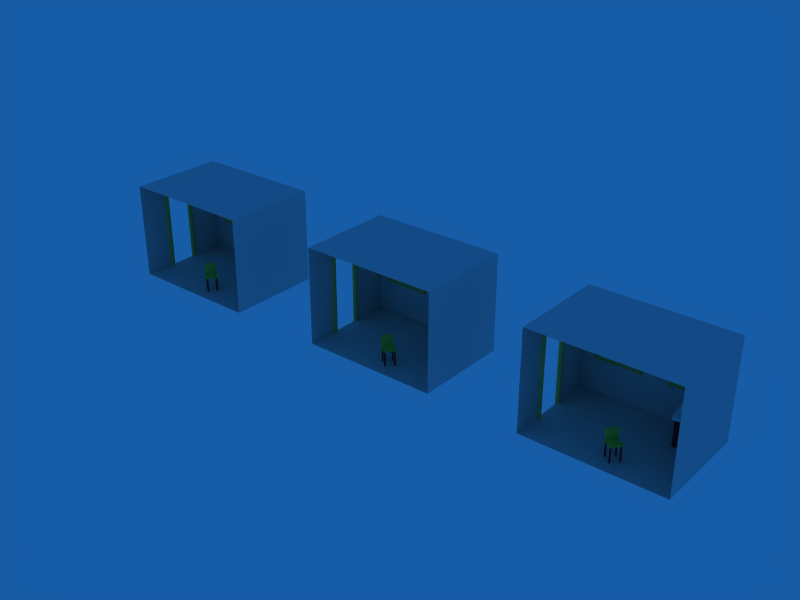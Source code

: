 # Source: room_for_parallax.blend  (saved by Blender 2.45.0; exported with 4.5.12 LTS)
import bpy
from mathutils import Matrix  # noqa: F401  (used for matrix-valued properties, if any)

bpy.ops.wm.read_factory_settings(use_empty=True)
scene = bpy.context.scene
scene.name = 'Scene'

# ---- collections
col_collection_1 = bpy.data.collections.new('Collection 1'); scene.collection.children.link(col_collection_1)

# ---- materials (node trees are filled in below, after node groups)
mat_matwoodedges = bpy.data.materials.new('MatWoodEdges')
mat_matwoodedges.alpha_threshold = 0.0
mat_matwoodedges.preview_render_type = 'CUBE'
mat_matwoodedges.diffuse_color = (0.7376, 0.7617, 0.3756, 1.0)
mat_matwoodedges.specular_color = (0.0, 0.0, 0.0)
mat_matwoodedges.roughness = 0.5
mat_matwoodedges.line_color = (0.0, 0.0, 0.0, 1.0)
mat_matwoodlegs = bpy.data.materials.new('MatWoodLegs')
mat_matwoodlegs.alpha_threshold = 0.0
mat_matwoodlegs.preview_render_type = 'CUBE'
mat_matwoodlegs.diffuse_color = (0.4, 0.12, 0.18, 1.0)
mat_matwoodlegs.specular_color = (0.14, 0.14, 0.14)
mat_matwoodlegs.roughness = 0.5
mat_matwoodlegs.line_color = (0.0, 0.0, 0.0, 1.0)
mat_matwood = bpy.data.materials.new('MatWood')
mat_matwood.alpha_threshold = 0.0
mat_matwood.preview_render_type = 'CUBE'
mat_matwood.diffuse_color = (0.5416, 0.7858, 0.2975, 1.0)
mat_matwood.specular_color = (0.14, 0.14, 0.14)
mat_matwood.roughness = 0.5
mat_matwood.line_color = (0.0, 0.0, 0.0, 1.0)
mat_matwhiteundertexture = bpy.data.materials.new('MatWhiteUnderTexture')
mat_matwhiteundertexture.alpha_threshold = 0.0
mat_matwhiteundertexture.preview_render_type = 'CUBE'
mat_matwhiteundertexture.diffuse_color = (1.0, 1.0, 1.0, 1.0)
mat_matwhiteundertexture.specular_color = (0.14, 0.14, 0.14)
mat_matwhiteundertexture.roughness = 0.5
mat_matwhiteundertexture.line_color = (0.0, 0.0, 0.0, 1.0)
mat_material = bpy.data.materials.new('Material')
mat_material.alpha_threshold = 0.0
mat_material.preview_render_type = 'CUBE'
mat_material.roughness = 0.5
mat_material.line_color = (0.0, 0.0, 0.0, 1.0)

# ---- node groups
ng_auto_smooth = bpy.data.node_groups.new('Auto Smooth', 'GeometryNodeTree')
_s = ng_auto_smooth.interface.new_socket(name='Geometry', in_out='OUTPUT', socket_type='NodeSocketGeometry')
_s = ng_auto_smooth.interface.new_socket(name='Geometry', in_out='INPUT', socket_type='NodeSocketGeometry')
_s = ng_auto_smooth.interface.new_socket(name='Angle', in_out='INPUT', socket_type='NodeSocketFloat')
_s.subtype = 'ANGLE'
_s.min_value = 0.0
_s.max_value = 3.142
ng_auto_smooth.is_modifier = True
_N = ng_auto_smooth.nodes; _L = ng_auto_smooth.links
n0 = _N.new('NodeGroupOutput'); n0.name = 'Group Output'; n0.location = (480, -100)
n1 = _N.new('NodeGroupInput'); n1.name = 'Group Input'; n1.location = (-420, -300)
n2 = _N.new('NodeGroupInput'); n2.name = 'Group Input.001'; n2.location = (-60, -100)
n3 = _N.new('GeometryNodeSetShadeSmooth'); n3.name = 'Set Shade Smooth'; n3.location = (120, -100)
n3.domain = 'EDGE'
n4 = _N.new('GeometryNodeSetShadeSmooth'); n4.name = 'Set Shade Smooth.001'; n4.location = (300, -100)
n5 = _N.new('GeometryNodeInputMeshEdgeAngle'); n5.name = 'Edge Angle'; n5.location = (-420, -220)
n6 = _N.new('GeometryNodeInputEdgeSmooth'); n6.name = 'Is Edge Smooth'; n6.location = (-60, -160)
n7 = _N.new('GeometryNodeInputShadeSmooth'); n7.name = 'Is Face Smooth'; n7.location = (-240, -340)
n8 = _N.new('FunctionNodeBooleanMath'); n8.name = 'Boolean Math'; n8.location = (-60, -220)
n9 = _N.new('FunctionNodeCompare'); n9.name = 'Compare'; n9.location = (-240, -180)
n9.operation = 'LESS_EQUAL'
_L.new(n5.outputs[0], n9.inputs[0])
_L.new(n4.outputs[0], n0.inputs[0])
_L.new(n1.outputs[1], n9.inputs[1])
_L.new(n9.outputs[0], n8.inputs[0])
_L.new(n7.outputs[0], n8.inputs[1])
_L.new(n2.outputs[0], n3.inputs[0])
_L.new(n6.outputs[0], n3.inputs[1])
_L.new(n3.outputs[0], n4.inputs[0])
_L.new(n8.outputs[0], n3.inputs[2])
n0.is_active_output = True

# ---- material node trees

# ---- world
world_world = bpy.data.worlds.new('World'); scene.world = world_world
world_world.color = (0.09224, 0.3601, 0.6523)
world_world.use_sun_shadow = False
world_world.sun_shadow_jitter_overblur = 0.0
world_world.cycles.sampling_method = 'MANUAL'
world_world.cycles.sample_map_resolution = 256

# ---- meshes
me_tube_011 = bpy.data.meshes.new('Tube.011')
me_tube_011.from_pydata([(1.438e-07, 0.04677, 1.644), (-0.03307, 0.03307, 1.644), (-0.04677, 1.855e-07, 1.644), (-0.03307, -0.03307, 1.644), (8.173e-08, -0.04677, 1.644), (0.03307, -0.03307, 1.644), (0.04677, 1.833e-07, 1.644), (0.03307, 0.03307, 1.644), (-1.193e-08, 0.04677, -0.05018), (-0.03307, 0.03307, -0.05018), (-0.04677, -1.636e-09, -0.05018), (-0.03307, -0.03307, -0.05018), (-1.895e-09, -0.04677, -0.05018), (0.03307, -0.03307, -0.05018), (0.04677, -4.237e-09, -0.05018), (0.03307, 0.03307, -0.05018)], [], [(8, 0, 7, 15), (0, 8, 9, 1), (10, 2, 1, 9), (11, 3, 2, 10), (12, 4, 3, 11), (13, 5, 4, 12), (14, 6, 5, 13), (15, 7, 6, 14), (15, 8, 9), (14, 15, 9), (14, 9, 10), (14, 10, 11), (13, 14, 11), (13, 11, 12), (7, 0, 1), (7, 1, 2), (6, 7, 2), (6, 2, 3), (5, 6, 3), (5, 3, 4)])
me_tube_011.materials.append(mat_matwoodedges)
me_tube_011.use_remesh_preserve_volume = False
me_tube_011.use_remesh_preserve_attributes = False
me_tube_011.use_mirror_vertex_groups = False
me_tube_011.update()
me_tube_010 = bpy.data.meshes.new('Tube.010')
me_tube_010.from_pydata([(-1.324e-08, 0.04677, 0.6038), (-0.03307, 0.03307, 0.6038), (-0.04677, 5.743e-08, 0.6038), (-0.03307, -0.03307, 0.6038), (-7.531e-08, -0.04677, 0.6038), (0.03307, -0.03307, 0.6038), (0.04677, 5.52e-08, 0.6038), (0.03307, 0.03307, 0.6038), (-1.769e-08, 0.04677, -0.08833), (-0.03307, 0.03307, -0.08833), (-0.04677, -3.304e-09, -0.08833), (-0.03307, -0.03307, -0.08833), (-7.657e-09, -0.04677, -0.08833), (0.03307, -0.03307, -0.08833), (0.04677, -5.905e-09, -0.08833), (0.03307, 0.03307, -0.08833)], [], [(8, 0, 7, 15), (0, 8, 9, 1), (10, 2, 1, 9), (11, 3, 2, 10), (12, 4, 3, 11), (13, 5, 4, 12), (14, 6, 5, 13), (15, 7, 6, 14), (15, 8, 9), (14, 15, 9), (14, 9, 10), (14, 10, 11), (13, 14, 11), (13, 11, 12), (7, 0, 1), (7, 1, 2), (6, 7, 2), (6, 2, 3), (5, 6, 3), (5, 3, 4)])
me_tube_010.materials.append(mat_matwoodedges)
me_tube_010.use_remesh_preserve_volume = False
me_tube_010.use_remesh_preserve_attributes = False
me_tube_010.use_mirror_vertex_groups = False
me_tube_010.update()
me_tube_008 = bpy.data.meshes.new('Tube.008')
me_tube_008.from_pydata([(2.383e-08, 0.04677, 0.8493), (-0.03307, 0.03307, 0.8493), (-0.04677, 6.816e-08, 0.8493), (-0.03307, -0.03307, 0.8493), (-3.824e-08, -0.04677, 0.8493), (0.03307, -0.03307, 0.8493), (0.04677, 6.593e-08, 0.8493), (0.03307, 0.03307, 0.8493), (-1.193e-08, 0.04677, -0.05018), (-0.03307, 0.03307, -0.05018), (-0.04677, -1.636e-09, -0.05018), (-0.03307, -0.03307, -0.05018), (-1.895e-09, -0.04677, -0.05018), (0.03307, -0.03307, -0.05018), (0.04677, -4.237e-09, -0.05018), (0.03307, 0.03307, -0.05018)], [], [(8, 0, 7, 15), (0, 8, 9, 1), (10, 2, 1, 9), (11, 3, 2, 10), (12, 4, 3, 11), (13, 5, 4, 12), (14, 6, 5, 13), (15, 7, 6, 14), (15, 8, 9), (14, 15, 9), (14, 9, 10), (14, 10, 11), (13, 14, 11), (13, 11, 12), (7, 0, 1), (7, 1, 2), (6, 7, 2), (6, 2, 3), (5, 6, 3), (5, 3, 4)])
me_tube_008.materials.append(mat_matwoodedges)
me_tube_008.use_remesh_preserve_volume = False
me_tube_008.use_remesh_preserve_attributes = False
me_tube_008.use_mirror_vertex_groups = False
me_tube_008.update()
me_tube_009 = bpy.data.meshes.new('Tube.009')
me_tube_009.from_pydata([(1.545e-07, 1.147, -0.04677), (-0.03307, 1.147, -0.03307), (-0.04677, 1.147, -8.056e-09), (-0.03307, 1.147, 0.03307), (9.091e-08, 1.147, 0.04677), (0.03307, 1.147, 0.03307), (0.04677, 1.147, -5.825e-09), (0.03307, 1.147, -0.03307), (5.199e-08, -0.04755, -0.04677), (-0.03307, -0.04755, -0.03307), (-0.04677, -0.04755, 1.421e-08), (-0.03307, -0.04755, 0.03307), (6.054e-08, -0.04755, 0.04677), (0.03307, -0.04755, 0.03307), (0.04677, -0.04755, 1.681e-08), (0.03307, -0.04755, -0.03307)], [], [(8, 0, 7, 15), (0, 8, 9, 1), (10, 2, 1, 9), (11, 3, 2, 10), (12, 4, 3, 11), (13, 5, 4, 12), (14, 6, 5, 13), (15, 7, 6, 14), (5, 4, 3), (5, 3, 2), (6, 5, 2), (7, 6, 2), (7, 2, 1), (1, 0, 7), (13, 12, 11), (13, 11, 10), (14, 13, 10), (15, 14, 10), (15, 10, 9), (15, 9, 8)])
me_tube_009.materials.append(mat_matwoodedges)
me_tube_009.use_remesh_preserve_volume = False
me_tube_009.use_remesh_preserve_attributes = False
me_tube_009.use_mirror_vertex_groups = False
me_tube_009.update()
me_woodleg_002 = bpy.data.meshes.new('WoodLeg.002')
me_woodleg_002.from_pydata([(0.01055, 0.01055, -0.239), (0.01379, 0.005712, -0.239), (0.01493, -6.524e-10, -0.239), (0.01379, -0.005712, -0.239), (0.01055, -0.01055, -0.239), (0.005712, -0.01379, -0.239), (2.254e-09, -0.01493, -0.239), (-0.005712, -0.01379, -0.239), (-0.01055, -0.01055, -0.239), (-0.01379, -0.005712, -0.239), (-0.01493, 1.78e-10, -0.239), (-0.01379, 0.005712, -0.239), (-0.01055, 0.01055, -0.239), (-0.005712, 0.01379, -0.239), (9.727e-09, 0.01493, -0.239), (0.005712, 0.01379, -0.239), (0.01055, 0.01055, -0.5996), (0.01379, 0.005712, -0.5996), (0.01493, -6.524e-10, -0.5996), (0.01379, -0.005712, -0.5996), (0.01055, -0.01055, -0.5996), (0.005712, -0.01379, -0.5996), (2.254e-09, -0.01493, -0.5996), (-0.005712, -0.01379, -0.5996), (-0.01055, -0.01055, -0.5996), (-0.01379, -0.005712, -0.5996), (-0.01493, 1.78e-10, -0.5996), (-0.01379, 0.005712, -0.5996), (-0.01055, 0.01055, -0.5996), (-0.005712, 0.01379, -0.5996), (9.727e-09, 0.01493, -0.5996), (0.005712, 0.01379, -0.5996)], [], [(1, 0, 16, 17), (2, 1, 17, 18), (3, 2, 18, 19), (4, 3, 19, 20), (5, 4, 20, 21), (6, 5, 21, 22), (7, 6, 22, 23), (8, 7, 23, 24), (9, 8, 24, 25), (10, 9, 25, 26), (11, 10, 26, 27), (12, 11, 27, 28), (13, 12, 28, 29), (14, 13, 29, 30), (15, 14, 30, 31), (0, 15, 31, 16), (31, 30, 29), (31, 29, 28), (16, 31, 28), (16, 28, 27), (17, 16, 27), (17, 27, 26), (18, 17, 26), (18, 26, 25), (19, 18, 25), (19, 25, 24), (20, 19, 24), (21, 20, 24), (21, 24, 23), (21, 23, 22), (15, 14, 13), (15, 13, 12), (0, 15, 12), (0, 12, 11), (1, 0, 11), (1, 11, 10), (2, 1, 10), (2, 10, 9), (3, 2, 9), (3, 9, 8), (4, 3, 8), (5, 4, 8), (5, 8, 7), (5, 7, 6)])
me_woodleg_002.polygons.foreach_set('use_smooth', [True] * 44)
me_woodleg_002.materials.append(mat_matwoodlegs)
me_woodleg_002.use_remesh_preserve_volume = False
me_woodleg_002.use_remesh_preserve_attributes = False
me_woodleg_002.use_mirror_vertex_groups = False
me_woodleg_002.update()
me_cube_011 = bpy.data.meshes.new('Cube.011')
me_cube_011.from_pydata([(0.3, 0.3, 0.03), (0.3, -0.3, 0.03), (-0.3, -0.3, 0.03), (-0.3, 0.3, 0.03), (0.3, 0.3, -0.03), (0.3, -0.3, -0.03), (-0.3, -0.3, -0.03), (-0.3, 0.3, -0.03)], [], [(0, 1, 2, 3), (4, 7, 6, 5), (0, 4, 5, 1), (1, 5, 6, 2), (2, 6, 7, 3), (4, 0, 3, 7)])
me_cube_011.materials.append(mat_matwood)
me_cube_011.use_remesh_preserve_volume = False
me_cube_011.use_remesh_preserve_attributes = False
me_cube_011.use_mirror_vertex_groups = False
me_cube_011.update()
me_cube_010 = bpy.data.meshes.new('Cube.010')
me_cube_010.from_pydata([(0.3, 0.3, 0.03), (0.3, -0.3, 0.03), (-0.3, -0.3, 0.03), (-0.3, 0.3, 0.03), (0.3, 0.3, -0.03), (0.3, -0.3, -0.03), (-0.3, -0.3, -0.03), (-0.3, 0.3, -0.03)], [], [(0, 1, 2, 3), (4, 7, 6, 5), (0, 4, 5, 1), (1, 5, 6, 2), (2, 6, 7, 3), (4, 0, 3, 7)])
me_cube_010.materials.append(mat_matwood)
me_cube_010.use_remesh_preserve_volume = False
me_cube_010.use_remesh_preserve_attributes = False
me_cube_010.use_mirror_vertex_groups = False
me_cube_010.update()
me_tableleg_002 = bpy.data.meshes.new('TableLeg.002')
me_tableleg_002.from_pydata([(0.02913, 0.02913, 0.0), (0.03806, 0.01576, 0.0), (0.04119, -1.801e-09, 0.0), (0.03806, -0.01576, 0.0), (0.02913, -0.02913, 0.0), (0.01576, -0.03806, 0.0), (6.22e-09, -0.04119, 0.0), (-0.01576, -0.03806, 0.0), (-0.02913, -0.02913, 0.0), (-0.03806, -0.01576, 0.0), (-0.04119, 4.912e-10, 0.0), (-0.03806, 0.01576, 0.0), (-0.02913, 0.02913, 0.0), (-0.01576, 0.03806, 0.0), (2.684e-08, 0.04119, 0.0), (0.01576, 0.03806, 0.0), (0.02913, 0.02913, -0.6), (0.03806, 0.01576, -0.6), (0.04119, -1.801e-09, -0.6), (0.03806, -0.01576, -0.6), (0.02913, -0.02913, -0.6), (0.01576, -0.03806, -0.6), (6.22e-09, -0.04119, -0.6), (-0.01576, -0.03806, -0.6), (-0.02913, -0.02913, -0.6), (-0.03806, -0.01576, -0.6), (-0.04119, 4.912e-10, -0.6), (-0.03806, 0.01576, -0.6), (-0.02913, 0.02913, -0.6), (-0.01576, 0.03806, -0.6), (2.684e-08, 0.04119, -0.6), (0.01576, 0.03806, -0.6)], [], [(1, 0, 16, 17), (2, 1, 17, 18), (3, 2, 18, 19), (4, 3, 19, 20), (5, 4, 20, 21), (6, 5, 21, 22), (7, 6, 22, 23), (8, 7, 23, 24), (9, 8, 24, 25), (10, 9, 25, 26), (11, 10, 26, 27), (12, 11, 27, 28), (13, 12, 28, 29), (14, 13, 29, 30), (15, 14, 30, 31), (0, 15, 31, 16), (31, 30, 29), (31, 29, 28), (16, 31, 28), (16, 28, 27), (17, 16, 27), (17, 27, 26), (18, 17, 26), (18, 26, 25), (19, 18, 25), (19, 25, 24), (20, 19, 24), (21, 20, 24), (21, 24, 23), (21, 23, 22), (15, 14, 13), (15, 13, 12), (0, 15, 12), (0, 12, 11), (1, 0, 11), (1, 11, 10), (2, 1, 10), (2, 10, 9), (3, 2, 9), (3, 9, 8), (4, 3, 8), (5, 4, 8), (5, 8, 7), (5, 7, 6)])
me_tableleg_002.polygons.foreach_set('use_smooth', [True] * 44)
me_tableleg_002.materials.append(mat_matwoodlegs)
me_tableleg_002.use_remesh_preserve_volume = False
me_tableleg_002.use_remesh_preserve_attributes = False
me_tableleg_002.use_mirror_vertex_groups = False
me_tableleg_002.update()
me_cube_009 = bpy.data.meshes.new('Cube.009')
me_cube_009.from_pydata([(0.3, 0.3, 0.03), (0.3, -0.3, 0.03), (-0.3, -0.3, 0.03), (-0.3, 0.3, 0.03), (0.3, 0.3, -0.03), (0.3, -0.3, -0.03), (-0.3, -0.3, -0.03), (-0.3, 0.3, -0.03)], [], [(0, 3, 2, 1), (4, 5, 6, 7), (0, 1, 5, 4), (1, 2, 6, 5), (2, 3, 7, 6), (3, 0, 4, 7)])
_uv = me_cube_009.uv_layers.new(name='UVTex')
_uv.uv.foreach_set('vector', [0.0, 1.0, 1.0, 1.0, 1.0, 0.0, 0.0, 0.0, 0.0, 1.0, 1.0, 1.0, 1.0, 0.0, 0.0, 0.0, 0.0, 1.0, 1.0, 1.0, 1.0, 0.0, 0.0, 0.0, 0.0, 1.0, 1.0, 1.0, 1.0, 0.0, 0.0, 0.0, 0.0, 1.0, 1.0, 1.0, 1.0, 0.0, 0.0, 0.0, 1.0, 0.0, 0.0, 0.0, 0.0, 1.0, 1.0, 1.0])
me_cube_009.materials.append(mat_matwhiteundertexture)
me_cube_009.use_remesh_preserve_volume = False
me_cube_009.use_remesh_preserve_attributes = False
me_cube_009.use_mirror_vertex_groups = False
me_cube_009.update()
me_cube_008 = bpy.data.meshes.new('Cube.008')
me_cube_008.from_pydata([(1.4, 1.0, -1.0), (1.4, -1.0, -1.0), (-1.4, -1.0, -1.0), (-1.4, 1.0, -1.0), (1.4, 1.0, 1.0), (1.4, -1.0, 1.0), (-1.4, -1.0, 1.0), (-1.4, 1.0, 1.0), (-1.4, -0.3615, -1.0), (-1.4, 0.2318, -1.0), (-1.4, -0.3615, 0.6), (-1.4, 0.2318, 0.6), (-1.1, 1.0, -0.3), (-1.1, 1.0, 0.8), (-0.3, 1.0, 0.8), (-0.3, 1.0, -0.3), (1.1, 1.0, -0.3), (1.1, 1.0, 0.8), (0.3, 1.0, 0.8), (0.3, 1.0, -0.3)], [], [(4, 7, 6, 5), (0, 4, 5, 1), (2, 8, 1), (3, 0, 9), (6, 7, 11, 10), (3, 9, 11, 7), (2, 6, 10, 8), (9, 0, 1, 8), (14, 4, 18), (4, 17, 18), (13, 12, 7), (12, 3, 7), (4, 14, 7), (14, 13, 7), (0, 16, 4), (16, 17, 4), (12, 15, 3), (15, 19, 3), (19, 0, 3), (16, 0, 19), (19, 15, 14), (19, 14, 18)])
_uv = me_cube_008.uv_layers.new(name='UVTex')
_uv.uv.foreach_set('vector', [0.5039, 0.02785, -3.696, 0.02785, -3.696, -2.972, 0.5039, -2.972, 0.02785, 0.5, 0.02785, 3.5, -2.972, 3.5, -2.972, 0.5, 0.3039, 0.02785, 0.3039, 0.9856, 4.504, 0.02785, 0.3039, 0.02785, 4.504, 0.02785, 0.3039, -1.124, 0.02785, 0.5, 3.028, 0.5, 1.876, -0.1, 0.9856, -0.1, 0.02785, 0.5, -1.124, 0.5, -1.124, 2.9, 0.02785, 3.5, 0.02785, 0.5, 0.02785, 3.5, 0.9856, 2.9, 0.9856, 0.5, 0.3039, 0.8755, 4.504, 2.028, 4.504, -0.9722, 0.3039, -0.01444, 0.9539, 0.2, 3.504, 0.5, 1.854, 0.2, 0.5039, 0.5, 0.05394, 0.2, -1.146, 0.2, 0.7539, 0.2, 0.7539, -1.45, 0.3039, 0.5, 0.7539, 0.55, 0.3039, -0.5, 0.3039, 2.5, 0.5039, 0.5, -2.046, 0.2, -3.696, 0.5, 0.9539, 0.2, -0.2461, 0.2, -0.6961, 0.5, 0.5039, 0.5, 0.05394, 1.55, 0.5039, 3.5, 0.05394, 0.55, 0.05394, 2.2, 0.5039, 2.5, 0.7539, 0.55, 1.954, 0.55, 0.3039, -0.5, 0.9539, 0.55, 1.854, 0.55, -0.6961, -0.5, 0.8539, 0.55, 2.504, -0.5, -1.696, -0.5, 0.05394, 0.55, 0.5039, -0.5, -1.146, 0.55, 0.8539, 0.55, -0.04606, 0.55, -0.04606, 2.2, 0.8539, 0.55, -0.04606, 2.2, 0.8539, 2.2])
me_cube_008.materials.append(mat_material)
me_cube_008.use_remesh_preserve_volume = False
me_cube_008.use_remesh_preserve_attributes = False
me_cube_008.use_mirror_vertex_groups = False
me_cube_008.update()
me_cube_007 = bpy.data.meshes.new('Cube.007')
me_cube_007.from_pydata([(1.4, 1.0, -1.0), (1.4, -1.0, -1.0), (-1.4, -1.0, -1.0), (-1.4, 1.0, -1.0), (1.4, 1.0, 1.0), (1.4, -1.0, 1.0), (-1.4, -1.0, 1.0), (-1.4, 1.0, 1.0), (-1.4, -0.3615, -1.0), (-1.4, 0.2318, -1.0), (-1.4, -0.3615, 0.6), (-1.4, 0.2318, 0.6), (-1.1, 1.0, -0.3), (-1.1, 1.0, 0.8), (-0.3, 1.0, 0.8), (-0.3, 1.0, -0.3), (1.1, 1.0, -0.3), (1.1, 1.0, 0.8), (0.3, 1.0, 0.8), (0.3, 1.0, -0.3)], [], [(4, 7, 6, 5), (0, 4, 5, 1), (2, 8, 1), (3, 0, 9), (6, 7, 11, 10), (3, 9, 11, 7), (2, 6, 10, 8), (9, 0, 1, 8), (14, 4, 18), (4, 17, 18), (13, 12, 7), (12, 3, 7), (4, 14, 7), (14, 13, 7), (0, 16, 4), (16, 17, 4), (12, 15, 3), (15, 19, 3), (19, 0, 3), (16, 0, 19), (19, 15, 14), (19, 14, 18)])
_uv = me_cube_007.uv_layers.new(name='UVTex')
_uv.uv.foreach_set('vector', [0.5039, 0.02785, -3.696, 0.02785, -3.696, -2.972, 0.5039, -2.972, 0.02785, 0.5, 0.02785, 3.5, -2.972, 3.5, -2.972, 0.5, 0.3039, 0.02785, 0.3039, 0.9856, 4.504, 0.02785, 0.3039, 0.02785, 4.504, 0.02785, 0.3039, -1.124, 0.02785, 0.5, 3.028, 0.5, 1.876, -0.1, 0.9856, -0.1, 0.02785, 0.5, -1.124, 0.5, -1.124, 2.9, 0.02785, 3.5, 0.02785, 0.5, 0.02785, 3.5, 0.9856, 2.9, 0.9856, 0.5, 0.3039, 0.8755, 4.504, 2.028, 4.504, -0.9722, 0.3039, -0.01444, 0.9539, 0.2, 3.504, 0.5, 1.854, 0.2, 0.5039, 0.5, 0.05394, 0.2, -1.146, 0.2, 0.7539, 0.2, 0.7539, -1.45, 0.3039, 0.5, 0.7539, 0.55, 0.3039, -0.5, 0.3039, 2.5, 0.5039, 0.5, -2.046, 0.2, -3.696, 0.5, 0.9539, 0.2, -0.2461, 0.2, -0.6961, 0.5, 0.5039, 0.5, 0.05394, 1.55, 0.5039, 3.5, 0.05394, 0.55, 0.05394, 2.2, 0.5039, 2.5, 0.7539, 0.55, 1.954, 0.55, 0.3039, -0.5, 0.9539, 0.55, 1.854, 0.55, -0.6961, -0.5, 0.8539, 0.55, 2.504, -0.5, -1.696, -0.5, 0.05394, 0.55, 0.5039, -0.5, -1.146, 0.55, 0.8539, 0.55, -0.04606, 0.55, -0.04606, 2.2, 0.8539, 0.55, -0.04606, 2.2, 0.8539, 2.2])
me_cube_007.materials.append(mat_material)
me_cube_007.use_remesh_preserve_volume = False
me_cube_007.use_remesh_preserve_attributes = False
me_cube_007.use_mirror_vertex_groups = False
me_cube_007.update()
me_cube_006 = bpy.data.meshes.new('Cube.006')
me_cube_006.from_pydata([(0.3, 0.3, 0.03), (0.3, -0.3, 0.03), (-0.3, -0.3, 0.03), (-0.3, 0.3, 0.03), (0.3, 0.3, -0.03), (0.3, -0.3, -0.03), (-0.3, -0.3, -0.03), (-0.3, 0.3, -0.03)], [], [(0, 3, 2, 1), (4, 5, 6, 7), (0, 1, 5, 4), (1, 2, 6, 5), (2, 3, 7, 6), (3, 0, 4, 7)])
_uv = me_cube_006.uv_layers.new(name='UVTex')
_uv.uv.foreach_set('vector', [0.0, 1.0, 1.0, 1.0, 1.0, 0.0, 0.0, 0.0, 0.0, 1.0, 1.0, 1.0, 1.0, 0.0, 0.0, 0.0, 0.0, 1.0, 1.0, 1.0, 1.0, 0.0, 0.0, 0.0, 0.0, 1.0, 1.0, 1.0, 1.0, 0.0, 0.0, 0.0, 0.0, 1.0, 1.0, 1.0, 1.0, 0.0, 0.0, 0.0, 1.0, 0.0, 0.0, 0.0, 0.0, 1.0, 1.0, 1.0])
me_cube_006.materials.append(mat_matwhiteundertexture)
me_cube_006.use_remesh_preserve_volume = False
me_cube_006.use_remesh_preserve_attributes = False
me_cube_006.use_mirror_vertex_groups = False
me_cube_006.update()
me_tableleg_001 = bpy.data.meshes.new('TableLeg.001')
me_tableleg_001.from_pydata([(0.02913, 0.02913, 0.0), (0.03806, 0.01576, 0.0), (0.04119, -1.801e-09, 0.0), (0.03806, -0.01576, 0.0), (0.02913, -0.02913, 0.0), (0.01576, -0.03806, 0.0), (6.22e-09, -0.04119, 0.0), (-0.01576, -0.03806, 0.0), (-0.02913, -0.02913, 0.0), (-0.03806, -0.01576, 0.0), (-0.04119, 4.912e-10, 0.0), (-0.03806, 0.01576, 0.0), (-0.02913, 0.02913, 0.0), (-0.01576, 0.03806, 0.0), (2.684e-08, 0.04119, 0.0), (0.01576, 0.03806, 0.0), (0.02913, 0.02913, -0.6), (0.03806, 0.01576, -0.6), (0.04119, -1.801e-09, -0.6), (0.03806, -0.01576, -0.6), (0.02913, -0.02913, -0.6), (0.01576, -0.03806, -0.6), (6.22e-09, -0.04119, -0.6), (-0.01576, -0.03806, -0.6), (-0.02913, -0.02913, -0.6), (-0.03806, -0.01576, -0.6), (-0.04119, 4.912e-10, -0.6), (-0.03806, 0.01576, -0.6), (-0.02913, 0.02913, -0.6), (-0.01576, 0.03806, -0.6), (2.684e-08, 0.04119, -0.6), (0.01576, 0.03806, -0.6)], [], [(1, 0, 16, 17), (2, 1, 17, 18), (3, 2, 18, 19), (4, 3, 19, 20), (5, 4, 20, 21), (6, 5, 21, 22), (7, 6, 22, 23), (8, 7, 23, 24), (9, 8, 24, 25), (10, 9, 25, 26), (11, 10, 26, 27), (12, 11, 27, 28), (13, 12, 28, 29), (14, 13, 29, 30), (15, 14, 30, 31), (0, 15, 31, 16), (31, 30, 29), (31, 29, 28), (16, 31, 28), (16, 28, 27), (17, 16, 27), (17, 27, 26), (18, 17, 26), (18, 26, 25), (19, 18, 25), (19, 25, 24), (20, 19, 24), (21, 20, 24), (21, 24, 23), (21, 23, 22), (15, 14, 13), (15, 13, 12), (0, 15, 12), (0, 12, 11), (1, 0, 11), (1, 11, 10), (2, 1, 10), (2, 10, 9), (3, 2, 9), (3, 9, 8), (4, 3, 8), (5, 4, 8), (5, 8, 7), (5, 7, 6)])
me_tableleg_001.polygons.foreach_set('use_smooth', [True] * 44)
me_tableleg_001.materials.append(mat_matwoodlegs)
me_tableleg_001.use_remesh_preserve_volume = False
me_tableleg_001.use_remesh_preserve_attributes = False
me_tableleg_001.use_mirror_vertex_groups = False
me_tableleg_001.update()
me_cube_005 = bpy.data.meshes.new('Cube.005')
me_cube_005.from_pydata([(0.3, 0.3, 0.03), (0.3, -0.3, 0.03), (-0.3, -0.3, 0.03), (-0.3, 0.3, 0.03), (0.3, 0.3, -0.03), (0.3, -0.3, -0.03), (-0.3, -0.3, -0.03), (-0.3, 0.3, -0.03)], [], [(0, 1, 2, 3), (4, 7, 6, 5), (0, 4, 5, 1), (1, 5, 6, 2), (2, 6, 7, 3), (4, 0, 3, 7)])
me_cube_005.materials.append(mat_matwood)
me_cube_005.use_remesh_preserve_volume = False
me_cube_005.use_remesh_preserve_attributes = False
me_cube_005.use_mirror_vertex_groups = False
me_cube_005.update()
me_cube_004 = bpy.data.meshes.new('Cube.004')
me_cube_004.from_pydata([(0.3, 0.3, 0.03), (0.3, -0.3, 0.03), (-0.3, -0.3, 0.03), (-0.3, 0.3, 0.03), (0.3, 0.3, -0.03), (0.3, -0.3, -0.03), (-0.3, -0.3, -0.03), (-0.3, 0.3, -0.03)], [], [(0, 1, 2, 3), (4, 7, 6, 5), (0, 4, 5, 1), (1, 5, 6, 2), (2, 6, 7, 3), (4, 0, 3, 7)])
me_cube_004.materials.append(mat_matwood)
me_cube_004.use_remesh_preserve_volume = False
me_cube_004.use_remesh_preserve_attributes = False
me_cube_004.use_mirror_vertex_groups = False
me_cube_004.update()
me_woodleg_001 = bpy.data.meshes.new('WoodLeg.001')
me_woodleg_001.from_pydata([(0.01055, 0.01055, -0.239), (0.01379, 0.005712, -0.239), (0.01493, -6.524e-10, -0.239), (0.01379, -0.005712, -0.239), (0.01055, -0.01055, -0.239), (0.005712, -0.01379, -0.239), (2.254e-09, -0.01493, -0.239), (-0.005712, -0.01379, -0.239), (-0.01055, -0.01055, -0.239), (-0.01379, -0.005712, -0.239), (-0.01493, 1.78e-10, -0.239), (-0.01379, 0.005712, -0.239), (-0.01055, 0.01055, -0.239), (-0.005712, 0.01379, -0.239), (9.727e-09, 0.01493, -0.239), (0.005712, 0.01379, -0.239), (0.01055, 0.01055, -0.5996), (0.01379, 0.005712, -0.5996), (0.01493, -6.524e-10, -0.5996), (0.01379, -0.005712, -0.5996), (0.01055, -0.01055, -0.5996), (0.005712, -0.01379, -0.5996), (2.254e-09, -0.01493, -0.5996), (-0.005712, -0.01379, -0.5996), (-0.01055, -0.01055, -0.5996), (-0.01379, -0.005712, -0.5996), (-0.01493, 1.78e-10, -0.5996), (-0.01379, 0.005712, -0.5996), (-0.01055, 0.01055, -0.5996), (-0.005712, 0.01379, -0.5996), (9.727e-09, 0.01493, -0.5996), (0.005712, 0.01379, -0.5996)], [], [(1, 0, 16, 17), (2, 1, 17, 18), (3, 2, 18, 19), (4, 3, 19, 20), (5, 4, 20, 21), (6, 5, 21, 22), (7, 6, 22, 23), (8, 7, 23, 24), (9, 8, 24, 25), (10, 9, 25, 26), (11, 10, 26, 27), (12, 11, 27, 28), (13, 12, 28, 29), (14, 13, 29, 30), (15, 14, 30, 31), (0, 15, 31, 16), (31, 30, 29), (31, 29, 28), (16, 31, 28), (16, 28, 27), (17, 16, 27), (17, 27, 26), (18, 17, 26), (18, 26, 25), (19, 18, 25), (19, 25, 24), (20, 19, 24), (21, 20, 24), (21, 24, 23), (21, 23, 22), (15, 14, 13), (15, 13, 12), (0, 15, 12), (0, 12, 11), (1, 0, 11), (1, 11, 10), (2, 1, 10), (2, 10, 9), (3, 2, 9), (3, 9, 8), (4, 3, 8), (5, 4, 8), (5, 8, 7), (5, 7, 6)])
me_woodleg_001.polygons.foreach_set('use_smooth', [True] * 44)
me_woodleg_001.materials.append(mat_matwoodlegs)
me_woodleg_001.use_remesh_preserve_volume = False
me_woodleg_001.use_remesh_preserve_attributes = False
me_woodleg_001.use_mirror_vertex_groups = False
me_woodleg_001.update()
me_tube_006 = bpy.data.meshes.new('Tube.006')
me_tube_006.from_pydata([(2.383e-08, 0.04677, 0.8493), (-0.03307, 0.03307, 0.8493), (-0.04677, 6.816e-08, 0.8493), (-0.03307, -0.03307, 0.8493), (-3.824e-08, -0.04677, 0.8493), (0.03307, -0.03307, 0.8493), (0.04677, 6.593e-08, 0.8493), (0.03307, 0.03307, 0.8493), (-1.193e-08, 0.04677, -0.05018), (-0.03307, 0.03307, -0.05018), (-0.04677, -1.636e-09, -0.05018), (-0.03307, -0.03307, -0.05018), (-1.895e-09, -0.04677, -0.05018), (0.03307, -0.03307, -0.05018), (0.04677, -4.237e-09, -0.05018), (0.03307, 0.03307, -0.05018)], [], [(8, 0, 7, 15), (0, 8, 9, 1), (10, 2, 1, 9), (11, 3, 2, 10), (12, 4, 3, 11), (13, 5, 4, 12), (14, 6, 5, 13), (15, 7, 6, 14), (15, 8, 9), (14, 15, 9), (14, 9, 10), (14, 10, 11), (13, 14, 11), (13, 11, 12), (7, 0, 1), (7, 1, 2), (6, 7, 2), (6, 2, 3), (5, 6, 3), (5, 3, 4)])
me_tube_006.materials.append(mat_matwoodedges)
me_tube_006.use_remesh_preserve_volume = False
me_tube_006.use_remesh_preserve_attributes = False
me_tube_006.use_mirror_vertex_groups = False
me_tube_006.update()
me_tube_007 = bpy.data.meshes.new('Tube.007')
me_tube_007.from_pydata([(1.545e-07, 1.147, -0.04677), (-0.03307, 1.147, -0.03307), (-0.04677, 1.147, -8.056e-09), (-0.03307, 1.147, 0.03307), (9.091e-08, 1.147, 0.04677), (0.03307, 1.147, 0.03307), (0.04677, 1.147, -5.825e-09), (0.03307, 1.147, -0.03307), (5.199e-08, -0.04755, -0.04677), (-0.03307, -0.04755, -0.03307), (-0.04677, -0.04755, 1.421e-08), (-0.03307, -0.04755, 0.03307), (6.054e-08, -0.04755, 0.04677), (0.03307, -0.04755, 0.03307), (0.04677, -0.04755, 1.681e-08), (0.03307, -0.04755, -0.03307)], [], [(8, 0, 7, 15), (0, 8, 9, 1), (10, 2, 1, 9), (11, 3, 2, 10), (12, 4, 3, 11), (13, 5, 4, 12), (14, 6, 5, 13), (15, 7, 6, 14), (5, 4, 3), (5, 3, 2), (6, 5, 2), (7, 6, 2), (7, 2, 1), (1, 0, 7), (13, 12, 11), (13, 11, 10), (14, 13, 10), (15, 14, 10), (15, 10, 9), (15, 9, 8)])
me_tube_007.materials.append(mat_matwoodedges)
me_tube_007.use_remesh_preserve_volume = False
me_tube_007.use_remesh_preserve_attributes = False
me_tube_007.use_mirror_vertex_groups = False
me_tube_007.update()
me_tube_001 = bpy.data.meshes.new('Tube.001')
me_tube_001.from_pydata([(-1.324e-08, 0.04677, 0.6038), (-0.03307, 0.03307, 0.6038), (-0.04677, 5.743e-08, 0.6038), (-0.03307, -0.03307, 0.6038), (-7.531e-08, -0.04677, 0.6038), (0.03307, -0.03307, 0.6038), (0.04677, 5.52e-08, 0.6038), (0.03307, 0.03307, 0.6038), (-1.769e-08, 0.04677, -0.08833), (-0.03307, 0.03307, -0.08833), (-0.04677, -3.304e-09, -0.08833), (-0.03307, -0.03307, -0.08833), (-7.657e-09, -0.04677, -0.08833), (0.03307, -0.03307, -0.08833), (0.04677, -5.905e-09, -0.08833), (0.03307, 0.03307, -0.08833)], [], [(8, 0, 7, 15), (0, 8, 9, 1), (10, 2, 1, 9), (11, 3, 2, 10), (12, 4, 3, 11), (13, 5, 4, 12), (14, 6, 5, 13), (15, 7, 6, 14), (15, 8, 9), (14, 15, 9), (14, 9, 10), (14, 10, 11), (13, 14, 11), (13, 11, 12), (7, 0, 1), (7, 1, 2), (6, 7, 2), (6, 2, 3), (5, 6, 3), (5, 3, 4)])
me_tube_001.materials.append(mat_matwoodedges)
me_tube_001.use_remesh_preserve_volume = False
me_tube_001.use_remesh_preserve_attributes = False
me_tube_001.use_mirror_vertex_groups = False
me_tube_001.update()
me_tube = bpy.data.meshes.new('Tube')
me_tube.from_pydata([(1.438e-07, 0.04677, 1.644), (-0.03307, 0.03307, 1.644), (-0.04677, 1.855e-07, 1.644), (-0.03307, -0.03307, 1.644), (8.173e-08, -0.04677, 1.644), (0.03307, -0.03307, 1.644), (0.04677, 1.833e-07, 1.644), (0.03307, 0.03307, 1.644), (-1.193e-08, 0.04677, -0.05018), (-0.03307, 0.03307, -0.05018), (-0.04677, -1.636e-09, -0.05018), (-0.03307, -0.03307, -0.05018), (-1.895e-09, -0.04677, -0.05018), (0.03307, -0.03307, -0.05018), (0.04677, -4.237e-09, -0.05018), (0.03307, 0.03307, -0.05018)], [], [(8, 0, 7, 15), (0, 8, 9, 1), (10, 2, 1, 9), (11, 3, 2, 10), (12, 4, 3, 11), (13, 5, 4, 12), (14, 6, 5, 13), (15, 7, 6, 14), (15, 8, 9), (14, 15, 9), (14, 9, 10), (14, 10, 11), (13, 14, 11), (13, 11, 12), (7, 0, 1), (7, 1, 2), (6, 7, 2), (6, 2, 3), (5, 6, 3), (5, 3, 4)])
me_tube.materials.append(mat_matwoodedges)
me_tube.use_remesh_preserve_volume = False
me_tube.use_remesh_preserve_attributes = False
me_tube.use_mirror_vertex_groups = False
me_tube.update()
me_tube_005 = bpy.data.meshes.new('Tube.005')
me_tube_005.from_pydata([(1.438e-07, 0.04677, 1.644), (-0.03307, 0.03307, 1.644), (-0.04677, 1.855e-07, 1.644), (-0.03307, -0.03307, 1.644), (8.173e-08, -0.04677, 1.644), (0.03307, -0.03307, 1.644), (0.04677, 1.833e-07, 1.644), (0.03307, 0.03307, 1.644), (-1.193e-08, 0.04677, -0.05018), (-0.03307, 0.03307, -0.05018), (-0.04677, -1.636e-09, -0.05018), (-0.03307, -0.03307, -0.05018), (-1.895e-09, -0.04677, -0.05018), (0.03307, -0.03307, -0.05018), (0.04677, -4.237e-09, -0.05018), (0.03307, 0.03307, -0.05018)], [], [(8, 0, 7, 15), (0, 8, 9, 1), (10, 2, 1, 9), (11, 3, 2, 10), (12, 4, 3, 11), (13, 5, 4, 12), (14, 6, 5, 13), (15, 7, 6, 14), (15, 8, 9), (14, 15, 9), (14, 9, 10), (14, 10, 11), (13, 14, 11), (13, 11, 12), (7, 0, 1), (7, 1, 2), (6, 7, 2), (6, 2, 3), (5, 6, 3), (5, 3, 4)])
me_tube_005.materials.append(mat_matwoodedges)
me_tube_005.use_remesh_preserve_volume = False
me_tube_005.use_remesh_preserve_attributes = False
me_tube_005.use_mirror_vertex_groups = False
me_tube_005.update()
me_tube_004 = bpy.data.meshes.new('Tube.004')
me_tube_004.from_pydata([(-1.324e-08, 0.04677, 0.6038), (-0.03307, 0.03307, 0.6038), (-0.04677, 5.743e-08, 0.6038), (-0.03307, -0.03307, 0.6038), (-7.531e-08, -0.04677, 0.6038), (0.03307, -0.03307, 0.6038), (0.04677, 5.52e-08, 0.6038), (0.03307, 0.03307, 0.6038), (-1.769e-08, 0.04677, -0.08833), (-0.03307, 0.03307, -0.08833), (-0.04677, -3.304e-09, -0.08833), (-0.03307, -0.03307, -0.08833), (-7.657e-09, -0.04677, -0.08833), (0.03307, -0.03307, -0.08833), (0.04677, -5.905e-09, -0.08833), (0.03307, 0.03307, -0.08833)], [], [(8, 0, 7, 15), (0, 8, 9, 1), (10, 2, 1, 9), (11, 3, 2, 10), (12, 4, 3, 11), (13, 5, 4, 12), (14, 6, 5, 13), (15, 7, 6, 14), (15, 8, 9), (14, 15, 9), (14, 9, 10), (14, 10, 11), (13, 14, 11), (13, 11, 12), (7, 0, 1), (7, 1, 2), (6, 7, 2), (6, 2, 3), (5, 6, 3), (5, 3, 4)])
me_tube_004.materials.append(mat_matwoodedges)
me_tube_004.use_remesh_preserve_volume = False
me_tube_004.use_remesh_preserve_attributes = False
me_tube_004.use_mirror_vertex_groups = False
me_tube_004.update()
me_tube_002 = bpy.data.meshes.new('Tube.002')
me_tube_002.from_pydata([(2.383e-08, 0.04677, 0.8493), (-0.03307, 0.03307, 0.8493), (-0.04677, 6.816e-08, 0.8493), (-0.03307, -0.03307, 0.8493), (-3.824e-08, -0.04677, 0.8493), (0.03307, -0.03307, 0.8493), (0.04677, 6.593e-08, 0.8493), (0.03307, 0.03307, 0.8493), (-1.193e-08, 0.04677, -0.05018), (-0.03307, 0.03307, -0.05018), (-0.04677, -1.636e-09, -0.05018), (-0.03307, -0.03307, -0.05018), (-1.895e-09, -0.04677, -0.05018), (0.03307, -0.03307, -0.05018), (0.04677, -4.237e-09, -0.05018), (0.03307, 0.03307, -0.05018)], [], [(8, 0, 7, 15), (0, 8, 9, 1), (10, 2, 1, 9), (11, 3, 2, 10), (12, 4, 3, 11), (13, 5, 4, 12), (14, 6, 5, 13), (15, 7, 6, 14), (15, 8, 9), (14, 15, 9), (14, 9, 10), (14, 10, 11), (13, 14, 11), (13, 11, 12), (7, 0, 1), (7, 1, 2), (6, 7, 2), (6, 2, 3), (5, 6, 3), (5, 3, 4)])
_ca = me_tube_002.color_attributes.new('Col', 'BYTE_COLOR', 'CORNER')
_ca.data.foreach_set('color', [0.0, 0.0, 0.0, 0.0, 0.0, 0.0, 0.0, 0.0, 0.0, 0.0, 0.0, 0.0, 0.0, 0.0, 0.0, 0.0, 0.0, 0.0, 0.0, 0.0, 0.0, 0.0, 0.0, 0.0, 0.0, 0.0, 0.0, 0.0, 0.0, 0.0, 0.0, 0.0, 0.0, 0.0, 0.0, 0.0, 0.0, 0.0, 0.0, 0.0, 0.0, 0.0, 0.0, 0.0, 0.0, 0.0, 0.0, 0.0, 0.0, 0.0, 0.0, 0.0, 0.0, 0.0, 0.0, 0.0, 0.0, 0.0, 0.0, 0.0, 0.0, 0.0, 0.0, 0.0, 0.0, 0.0, 0.0, 0.0, 0.0, 0.0, 0.0, 0.0, 0.0, 0.0, 0.0, 0.0, 0.0, 0.0, 0.0, 0.0, 0.0, 0.0, 0.0, 0.0, 0.0, 0.0, 0.0, 0.0, 0.0, 0.0, 0.0, 0.0, 0.0, 0.0, 0.0, 0.0, 0.0, 0.0, 0.0, 0.0, 0.0, 0.0, 0.0, 0.0, 0.0, 0.0, 0.0, 0.0, 0.0, 0.0, 0.0, 0.0, 0.0, 0.0, 0.0, 0.0, 0.0, 0.0, 0.0, 0.0, 0.0, 0.0, 0.0, 0.0, 0.0, 0.0, 0.0, 0.0, 0.0, 0.0, 0.0, 0.0, 0.0, 0.0, 0.0, 0.0, 0.0, 0.0, 0.0, 0.0, 0.0, 0.0, 0.0, 0.0, 0.0, 0.0, 0.0, 0.0, 0.0, 0.0, 0.0, 0.0, 0.0, 0.0, 0.0, 0.0, 0.0, 0.0, 0.0, 0.0, 0.0, 0.0, 0.0, 0.0, 0.0, 0.0, 0.0, 0.0, 0.0, 0.0, 0.0, 0.0, 0.0, 0.0, 0.0, 0.0, 0.0, 0.0, 0.0, 0.0, 0.0, 0.0, 0.0, 0.0, 0.0, 0.0, 0.0, 0.0, 0.0, 0.0, 0.0, 0.0, 0.0, 0.0, 0.0, 0.0, 0.0, 0.0, 0.0, 0.0, 0.0, 0.0, 0.0, 0.0, 0.0, 0.0, 0.0, 0.0, 0.0, 0.0, 0.0, 0.0, 0.0, 0.0, 0.0, 0.0, 0.0, 0.0, 0.0, 0.0, 0.0, 0.0, 0.0, 0.0, 0.0, 0.0, 0.0, 0.0, 0.0, 0.0, 0.0, 0.0, 0.0, 0.0, 0.0, 0.0, 0.0, 0.0, 0.0, 0.0, 0.0, 0.0, 0.0, 0.0, 0.0, 0.0, 0.0, 0.0, 0.0, 0.0, 0.0, 0.0, 0.0, 0.0, 0.0, 0.0, 0.0, 0.0, 0.0, 0.0, 0.0, 0.0, 0.0, 0.0, 0.0, 0.0, 0.0, 0.0, 0.0, 0.0, 0.0, 0.0])
me_tube_002.materials.append(mat_matwoodedges)
me_tube_002.use_remesh_preserve_volume = False
me_tube_002.use_remesh_preserve_attributes = False
me_tube_002.use_mirror_vertex_groups = False
me_tube_002.update()
me_tube_003 = bpy.data.meshes.new('Tube.003')
me_tube_003.from_pydata([(1.545e-07, 1.147, -0.04677), (-0.03307, 1.147, -0.03307), (-0.04677, 1.147, -8.056e-09), (-0.03307, 1.147, 0.03307), (9.091e-08, 1.147, 0.04677), (0.03307, 1.147, 0.03307), (0.04677, 1.147, -5.825e-09), (0.03307, 1.147, -0.03307), (5.199e-08, -0.04755, -0.04677), (-0.03307, -0.04755, -0.03307), (-0.04677, -0.04755, 1.421e-08), (-0.03307, -0.04755, 0.03307), (6.054e-08, -0.04755, 0.04677), (0.03307, -0.04755, 0.03307), (0.04677, -0.04755, 1.681e-08), (0.03307, -0.04755, -0.03307)], [], [(8, 0, 7, 15), (0, 8, 9, 1), (10, 2, 1, 9), (11, 3, 2, 10), (12, 4, 3, 11), (13, 5, 4, 12), (14, 6, 5, 13), (15, 7, 6, 14), (5, 4, 3), (5, 3, 2), (6, 5, 2), (7, 6, 2), (7, 2, 1), (1, 0, 7), (13, 12, 11), (13, 11, 10), (14, 13, 10), (15, 14, 10), (15, 10, 9), (15, 9, 8)])
me_tube_003.materials.append(mat_matwoodedges)
me_tube_003.use_remesh_preserve_volume = False
me_tube_003.use_remesh_preserve_attributes = False
me_tube_003.use_mirror_vertex_groups = False
me_tube_003.update()
me_woodleg = bpy.data.meshes.new('WoodLeg')
me_woodleg.from_pydata([(0.01055, 0.01055, -0.239), (0.01379, 0.005712, -0.239), (0.01493, -6.524e-10, -0.239), (0.01379, -0.005712, -0.239), (0.01055, -0.01055, -0.239), (0.005712, -0.01379, -0.239), (2.254e-09, -0.01493, -0.239), (-0.005712, -0.01379, -0.239), (-0.01055, -0.01055, -0.239), (-0.01379, -0.005712, -0.239), (-0.01493, 1.78e-10, -0.239), (-0.01379, 0.005712, -0.239), (-0.01055, 0.01055, -0.239), (-0.005712, 0.01379, -0.239), (9.727e-09, 0.01493, -0.239), (0.005712, 0.01379, -0.239), (0.01055, 0.01055, -0.5996), (0.01379, 0.005712, -0.5996), (0.01493, -6.524e-10, -0.5996), (0.01379, -0.005712, -0.5996), (0.01055, -0.01055, -0.5996), (0.005712, -0.01379, -0.5996), (2.254e-09, -0.01493, -0.5996), (-0.005712, -0.01379, -0.5996), (-0.01055, -0.01055, -0.5996), (-0.01379, -0.005712, -0.5996), (-0.01493, 1.78e-10, -0.5996), (-0.01379, 0.005712, -0.5996), (-0.01055, 0.01055, -0.5996), (-0.005712, 0.01379, -0.5996), (9.727e-09, 0.01493, -0.5996), (0.005712, 0.01379, -0.5996)], [], [(1, 0, 16, 17), (2, 1, 17, 18), (3, 2, 18, 19), (4, 3, 19, 20), (5, 4, 20, 21), (6, 5, 21, 22), (7, 6, 22, 23), (8, 7, 23, 24), (9, 8, 24, 25), (10, 9, 25, 26), (11, 10, 26, 27), (12, 11, 27, 28), (13, 12, 28, 29), (14, 13, 29, 30), (15, 14, 30, 31), (0, 15, 31, 16), (31, 30, 29), (31, 29, 28), (16, 31, 28), (16, 28, 27), (17, 16, 27), (17, 27, 26), (18, 17, 26), (18, 26, 25), (19, 18, 25), (19, 25, 24), (20, 19, 24), (21, 20, 24), (21, 24, 23), (21, 23, 22), (15, 14, 13), (15, 13, 12), (0, 15, 12), (0, 12, 11), (1, 0, 11), (1, 11, 10), (2, 1, 10), (2, 10, 9), (3, 2, 9), (3, 9, 8), (4, 3, 8), (5, 4, 8), (5, 8, 7), (5, 7, 6)])
me_woodleg.polygons.foreach_set('use_smooth', [True] * 44)
me_woodleg.materials.append(mat_matwoodlegs)
me_woodleg.use_remesh_preserve_volume = False
me_woodleg.use_remesh_preserve_attributes = False
me_woodleg.use_mirror_vertex_groups = False
me_woodleg.update()
me_cube_003 = bpy.data.meshes.new('Cube.003')
me_cube_003.from_pydata([(0.3, 0.3, 0.03), (0.3, -0.3, 0.03), (-0.3, -0.3, 0.03), (-0.3, 0.3, 0.03), (0.3, 0.3, -0.03), (0.3, -0.3, -0.03), (-0.3, -0.3, -0.03), (-0.3, 0.3, -0.03)], [], [(0, 1, 2, 3), (4, 7, 6, 5), (0, 4, 5, 1), (1, 5, 6, 2), (2, 6, 7, 3), (4, 0, 3, 7)])
me_cube_003.materials.append(mat_matwood)
me_cube_003.use_remesh_preserve_volume = False
me_cube_003.use_remesh_preserve_attributes = False
me_cube_003.use_mirror_vertex_groups = False
me_cube_003.update()
me_cube_002 = bpy.data.meshes.new('Cube.002')
me_cube_002.from_pydata([(0.3, 0.3, 0.03), (0.3, -0.3, 0.03), (-0.3, -0.3, 0.03), (-0.3, 0.3, 0.03), (0.3, 0.3, -0.03), (0.3, -0.3, -0.03), (-0.3, -0.3, -0.03), (-0.3, 0.3, -0.03)], [], [(0, 1, 2, 3), (4, 7, 6, 5), (0, 4, 5, 1), (1, 5, 6, 2), (2, 6, 7, 3), (4, 0, 3, 7)])
me_cube_002.materials.append(mat_matwood)
me_cube_002.use_remesh_preserve_volume = False
me_cube_002.use_remesh_preserve_attributes = False
me_cube_002.use_mirror_vertex_groups = False
me_cube_002.update()
me_tableleg = bpy.data.meshes.new('TableLeg')
me_tableleg.from_pydata([(0.02913, 0.02913, 0.0), (0.03806, 0.01576, 0.0), (0.04119, -1.801e-09, 0.0), (0.03806, -0.01576, 0.0), (0.02913, -0.02913, 0.0), (0.01576, -0.03806, 0.0), (6.22e-09, -0.04119, 0.0), (-0.01576, -0.03806, 0.0), (-0.02913, -0.02913, 0.0), (-0.03806, -0.01576, 0.0), (-0.04119, 4.912e-10, 0.0), (-0.03806, 0.01576, 0.0), (-0.02913, 0.02913, 0.0), (-0.01576, 0.03806, 0.0), (2.684e-08, 0.04119, 0.0), (0.01576, 0.03806, 0.0), (0.02913, 0.02913, -0.6), (0.03806, 0.01576, -0.6), (0.04119, -1.801e-09, -0.6), (0.03806, -0.01576, -0.6), (0.02913, -0.02913, -0.6), (0.01576, -0.03806, -0.6), (6.22e-09, -0.04119, -0.6), (-0.01576, -0.03806, -0.6), (-0.02913, -0.02913, -0.6), (-0.03806, -0.01576, -0.6), (-0.04119, 4.912e-10, -0.6), (-0.03806, 0.01576, -0.6), (-0.02913, 0.02913, -0.6), (-0.01576, 0.03806, -0.6), (2.684e-08, 0.04119, -0.6), (0.01576, 0.03806, -0.6)], [], [(1, 0, 16, 17), (2, 1, 17, 18), (3, 2, 18, 19), (4, 3, 19, 20), (5, 4, 20, 21), (6, 5, 21, 22), (7, 6, 22, 23), (8, 7, 23, 24), (9, 8, 24, 25), (10, 9, 25, 26), (11, 10, 26, 27), (12, 11, 27, 28), (13, 12, 28, 29), (14, 13, 29, 30), (15, 14, 30, 31), (0, 15, 31, 16), (31, 30, 29), (31, 29, 28), (16, 31, 28), (16, 28, 27), (17, 16, 27), (17, 27, 26), (18, 17, 26), (18, 26, 25), (19, 18, 25), (19, 25, 24), (20, 19, 24), (21, 20, 24), (21, 24, 23), (21, 23, 22), (15, 14, 13), (15, 13, 12), (0, 15, 12), (0, 12, 11), (1, 0, 11), (1, 11, 10), (2, 1, 10), (2, 10, 9), (3, 2, 9), (3, 9, 8), (4, 3, 8), (5, 4, 8), (5, 8, 7), (5, 7, 6)])
me_tableleg.polygons.foreach_set('use_smooth', [True] * 44)
me_tableleg.materials.append(mat_matwoodlegs)
me_tableleg.use_remesh_preserve_volume = False
me_tableleg.use_remesh_preserve_attributes = False
me_tableleg.use_mirror_vertex_groups = False
me_tableleg.update()
me_cube_001 = bpy.data.meshes.new('Cube.001')
me_cube_001.from_pydata([(0.3, 0.3, 0.03), (0.3, -0.3, 0.03), (-0.3, -0.3, 0.03), (-0.3, 0.3, 0.03), (0.3, 0.3, -0.03), (0.3, -0.3, -0.03), (-0.3, -0.3, -0.03), (-0.3, 0.3, -0.03)], [], [(0, 3, 2, 1), (4, 5, 6, 7), (0, 1, 5, 4), (1, 2, 6, 5), (2, 3, 7, 6), (3, 0, 4, 7)])
_uv = me_cube_001.uv_layers.new(name='UVTex')
_uv.uv.foreach_set('vector', [0.0, 1.0, 1.0, 1.0, 1.0, 0.0, 0.0, 0.0, 0.0, 1.0, 1.0, 1.0, 1.0, 0.0, 0.0, 0.0, 0.0, 1.0, 1.0, 1.0, 1.0, 0.0, 0.0, 0.0, 0.0, 1.0, 1.0, 1.0, 1.0, 0.0, 0.0, 0.0, 0.0, 1.0, 1.0, 1.0, 1.0, 0.0, 0.0, 0.0, 1.0, 0.0, 0.0, 0.0, 0.0, 1.0, 1.0, 1.0])
me_cube_001.materials.append(mat_matwhiteundertexture)
me_cube_001.use_remesh_preserve_volume = False
me_cube_001.use_remesh_preserve_attributes = False
me_cube_001.use_mirror_vertex_groups = False
me_cube_001.update()
me_cube = bpy.data.meshes.new('Cube')
me_cube.from_pydata([(1.4, 1.0, -1.0), (1.4, -1.0, -1.0), (-1.4, -1.0, -1.0), (-1.4, 1.0, -1.0), (1.4, 1.0, 1.0), (1.4, -1.0, 1.0), (-1.4, -1.0, 1.0), (-1.4, 1.0, 1.0), (-1.4, -0.3615, -1.0), (-1.4, 0.2318, -1.0), (-1.4, -0.3615, 0.6), (-1.4, 0.2318, 0.6), (-1.1, 1.0, -0.3), (-1.1, 1.0, 0.8), (-0.3, 1.0, 0.8), (-0.3, 1.0, -0.3), (1.1, 1.0, -0.3), (1.1, 1.0, 0.8), (0.3, 1.0, 0.8), (0.3, 1.0, -0.3)], [], [(4, 7, 6, 5), (0, 4, 5, 1), (2, 8, 1), (3, 0, 9), (6, 7, 11, 10), (3, 9, 11, 7), (2, 6, 10, 8), (9, 0, 1, 8), (14, 4, 18), (4, 17, 18), (13, 12, 7), (12, 3, 7), (4, 14, 7), (14, 13, 7), (0, 16, 4), (16, 17, 4), (12, 15, 3), (15, 19, 3), (19, 0, 3), (16, 0, 19), (19, 15, 14), (19, 14, 18)])
_uv = me_cube.uv_layers.new(name='UVTex')
_uv.uv.foreach_set('vector', [0.2, 1.0, -1.2, 1.0, -1.2, 1.788e-07, 0.2, -2.98e-07, 1.0, 0.5, 1.0, 1.5, -2.98e-07, 1.5, 0.0, 0.5, 0.8, 8.941e-08, 0.8, 0.3192, 2.2, 0.0, 0.8, 2.384e-07, 2.2, -5.96e-08, 0.8, -0.3841, 1.788e-07, 0.5, 1.0, 0.5, 0.6159, 0.3, 0.3192, 0.3, 2.384e-07, 0.5, -0.3841, 0.5, -0.3841, 1.3, 0.0, 1.5, 8.941e-08, 0.5, 1.788e-07, 1.5, 0.3192, 1.3, 0.3192, 0.5, 0.8, 0.6159, 2.2, 1.0, 2.2, 0.0, 0.8, 0.3192, 0.35, 0.4, 1.2, 0.5, 0.65, 0.4, 1.2, 0.5, 1.05, 0.4, 0.65, 0.4, 0.95, 0.4, 0.95, -0.15, 0.8, 0.5, 0.95, -0.15, 0.8, -0.5, 0.8, 0.5, 2.2, 0.5, 1.35, 0.4, 0.8, 0.5, 1.35, 0.4, 0.95, 0.4, 0.8, 0.5, 0.2, 0.5, 0.05, 0.85, 0.2, 1.5, 0.05, 0.85, 0.05, 1.4, 0.2, 1.5, 0.95, 0.85, 1.35, 0.85, 0.8, 0.5, 1.35, 0.85, 1.65, 0.85, 0.8, 0.5, -0.35, 0.85, 0.2, 0.5, -1.2, 0.5, 0.05, 0.85, 0.2, 0.5, -0.35, 0.85, 0.65, -0.15, 0.35, -0.15, 0.35, 0.4, 0.65, -0.15, 0.35, 0.4, 0.65, 0.4])
me_cube.materials.append(mat_material)
me_cube.use_remesh_preserve_volume = False
me_cube.use_remesh_preserve_attributes = False
me_cube.use_mirror_vertex_groups = False
me_cube.update()

# ---- objects
ob_tube_032 = bpy.data.objects.new('Tube.032', me_tube_011)
ob_tube_031 = bpy.data.objects.new('Tube.031', me_tube_011)
ob_tube_030 = bpy.data.objects.new('Tube.030', me_tube_010)
ob_tube_029 = bpy.data.objects.new('Tube.029', me_tube_008)
ob_tube_028 = bpy.data.objects.new('Tube.028', me_tube_009)
ob_tube_027 = bpy.data.objects.new('Tube.027', me_tube_008)
ob_tube_026 = bpy.data.objects.new('Tube.026', me_tube_009)
ob_tube_025 = bpy.data.objects.new('Tube.025', me_tube_009)
ob_tube_024 = bpy.data.objects.new('Tube.024', me_tube_008)
ob_tube_023 = bpy.data.objects.new('Tube.023', me_tube_009)
ob_tube_022 = bpy.data.objects.new('Tube.022', me_tube_008)
ob_woodleg1_002 = bpy.data.objects.new('WoodLeg1.002', me_woodleg_002)
ob_circle_020 = bpy.data.objects.new('Circle.020', me_woodleg_002)
ob_circle_019 = bpy.data.objects.new('Circle.019', me_woodleg_002)
ob_circle_018 = bpy.data.objects.new('Circle.018', me_woodleg_002)
ob_chairtop_002 = bpy.data.objects.new('ChairTop.002', me_cube_011)
ob_chairmiddle_002 = bpy.data.objects.new('ChairMiddle.002', me_cube_010)
ob_circle_017 = bpy.data.objects.new('Circle.017', me_tableleg_002)
ob_circle_016 = bpy.data.objects.new('Circle.016', me_tableleg_002)
ob_circle_015 = bpy.data.objects.new('Circle.015', me_tableleg_002)
ob_circle_014 = bpy.data.objects.new('Circle.014', me_tableleg_002)
ob_tabletop_002 = bpy.data.objects.new('TableTop.002', me_cube_009)
ob_cube_002 = bpy.data.objects.new('Cube.002', me_cube_008)
ob_cube_001 = bpy.data.objects.new('Cube.001', me_cube_007)
ob_tabletop_001 = bpy.data.objects.new('TableTop.001', me_cube_006)
ob_circle_013 = bpy.data.objects.new('Circle.013', me_tableleg_001)
ob_circle_012 = bpy.data.objects.new('Circle.012', me_tableleg_001)
ob_circle_011 = bpy.data.objects.new('Circle.011', me_tableleg_001)
ob_circle_010 = bpy.data.objects.new('Circle.010', me_tableleg_001)
ob_chairmiddle_001 = bpy.data.objects.new('ChairMiddle.001', me_cube_005)
ob_chairtop_001 = bpy.data.objects.new('ChairTop.001', me_cube_004)
ob_circle_009 = bpy.data.objects.new('Circle.009', me_woodleg_001)
ob_circle_008 = bpy.data.objects.new('Circle.008', me_woodleg_001)
ob_circle_007 = bpy.data.objects.new('Circle.007', me_woodleg_001)
ob_woodleg1_001 = bpy.data.objects.new('WoodLeg1.001', me_woodleg_001)
ob_tube_021 = bpy.data.objects.new('Tube.021', me_tube_006)
ob_tube_020 = bpy.data.objects.new('Tube.020', me_tube_007)
ob_tube_019 = bpy.data.objects.new('Tube.019', me_tube_006)
ob_tube_018 = bpy.data.objects.new('Tube.018', me_tube_007)
ob_tube_017 = bpy.data.objects.new('Tube.017', me_tube_007)
ob_tube_016 = bpy.data.objects.new('Tube.016', me_tube_006)
ob_tube_015 = bpy.data.objects.new('Tube.015', me_tube_007)
ob_tube_014 = bpy.data.objects.new('Tube.014', me_tube_006)
ob_tube_013 = bpy.data.objects.new('Tube.013', me_tube_001)
ob_tube_012 = bpy.data.objects.new('Tube.012', me_tube)
ob_tube_011 = bpy.data.objects.new('Tube.011', me_tube)
ob_tube_010 = bpy.data.objects.new('Tube.010', me_tube_005)
ob_tube_009 = bpy.data.objects.new('Tube.009', me_tube_005)
ob_tube_008 = bpy.data.objects.new('Tube.008', me_tube_004)
ob_tube_007 = bpy.data.objects.new('Tube.007', me_tube_002)
ob_tube_006 = bpy.data.objects.new('Tube.006', me_tube_003)
ob_tube_005 = bpy.data.objects.new('Tube.005', me_tube_002)
ob_tube_001 = bpy.data.objects.new('Tube.001', me_tube_003)
ob_tube_004 = bpy.data.objects.new('Tube.004', me_tube_003)
ob_tube = bpy.data.objects.new('Tube', me_tube_002)
ob_tube_003 = bpy.data.objects.new('Tube.003', me_tube_003)
ob_tube_002 = bpy.data.objects.new('Tube.002', me_tube_002)
ob_woodleg1 = bpy.data.objects.new('WoodLeg1', me_woodleg)
ob_circle_006 = bpy.data.objects.new('Circle.006', me_woodleg)
ob_circle_005 = bpy.data.objects.new('Circle.005', me_woodleg)
ob_circle_004 = bpy.data.objects.new('Circle.004', me_woodleg)
ob_chairtop = bpy.data.objects.new('ChairTop', me_cube_003)
ob_chairmiddle = bpy.data.objects.new('ChairMiddle', me_cube_002)
ob_circle_003 = bpy.data.objects.new('Circle.003', me_tableleg)
ob_circle_002 = bpy.data.objects.new('Circle.002', me_tableleg)
ob_circle_001 = bpy.data.objects.new('Circle.001', me_tableleg)
ob_circle = bpy.data.objects.new('Circle', me_tableleg)
ob_tabletop = bpy.data.objects.new('TableTop', me_cube_001)
ob_cube = bpy.data.objects.new('Cube', me_cube)

# ---- transforms, parenting, visibility, modifiers, constraints
ob_tube_032.location = (-10.9, 0.2371, 0.009964)
ob_tube_032.rotation_euler = (1.192e-07, -1.51e-07, 3.142)
ob_tube_032.lock_rotations_4d = False
ob_tube_032.empty_display_type = 'ARROWS'
ob_tube_032.color = (0.0, 0.0, 0.0, 1.0)
ob_tube_032.lineart.crease_threshold = 0.0
ob_tube_031.location = (-10.9, -0.3629, 0.009964)
ob_tube_031.rotation_euler = (1.192e-07, -1.51e-07, 3.142)
ob_tube_031.lock_rotations_4d = False
ob_tube_031.empty_display_type = 'ARROWS'
ob_tube_031.color = (0.0, 0.0, 0.0, 1.0)
ob_tube_031.lineart.crease_threshold = 0.0
ob_tube_030.location = (-10.9, -0.3216, 1.604)
ob_tube_030.rotation_euler = (1.571, -0.0, 3.142)
ob_tube_030.lock_rotations_4d = False
ob_tube_030.empty_display_type = 'ARROWS'
ob_tube_030.color = (0.0, 0.0, 0.0, 1.0)
ob_tube_030.lineart.crease_threshold = 0.0
ob_tube_029.location = (-9.203, 0.9913, 0.7)
ob_tube_029.rotation_euler = (1.571, -0.0, 1.571)
ob_tube_029.lock_rotations_4d = False
ob_tube_029.empty_display_type = 'ARROWS'
ob_tube_029.color = (0.0, 0.0, 0.0, 1.0)
ob_tube_029.lineart.crease_threshold = 0.0
ob_tube_028.location = (-9.203, 0.9913, 0.7)
ob_tube_028.rotation_euler = (1.571, -0.0, 1.571)
ob_tube_028.lock_rotations_4d = False
ob_tube_028.empty_display_type = 'ARROWS'
ob_tube_028.color = (0.0, 0.0, 0.0, 1.0)
ob_tube_028.lineart.crease_threshold = 0.0
ob_tube_027.location = (-9.203, 0.9913, 1.8)
ob_tube_027.rotation_euler = (1.571, -0.0, 1.571)
ob_tube_027.lock_rotations_4d = False
ob_tube_027.empty_display_type = 'ARROWS'
ob_tube_027.color = (0.0, 0.0, 0.0, 1.0)
ob_tube_027.lineart.crease_threshold = 0.0
ob_tube_026.location = (-8.403, 0.9913, 0.7)
ob_tube_026.rotation_euler = (1.571, -0.0, 1.571)
ob_tube_026.lock_rotations_4d = False
ob_tube_026.empty_display_type = 'ARROWS'
ob_tube_026.color = (0.0, 0.0, 0.0, 1.0)
ob_tube_026.lineart.crease_threshold = 0.0
ob_tube_025.location = (-9.803, 0.9913, 0.7)
ob_tube_025.rotation_euler = (1.571, -0.0, 1.571)
ob_tube_025.lock_rotations_4d = False
ob_tube_025.empty_display_type = 'ARROWS'
ob_tube_025.color = (0.0, 0.0, 0.0, 1.0)
ob_tube_025.lineart.crease_threshold = 0.0
ob_tube_024.location = (-10.6, 0.9913, 1.8)
ob_tube_024.rotation_euler = (1.571, -0.0, 1.571)
ob_tube_024.lock_rotations_4d = False
ob_tube_024.empty_display_type = 'ARROWS'
ob_tube_024.color = (0.0, 0.0, 0.0, 1.0)
ob_tube_024.lineart.crease_threshold = 0.0
ob_tube_023.location = (-10.6, 0.9913, 0.7)
ob_tube_023.rotation_euler = (1.571, -0.0, 1.571)
ob_tube_023.lock_rotations_4d = False
ob_tube_023.empty_display_type = 'ARROWS'
ob_tube_023.color = (0.0, 0.0, 0.0, 1.0)
ob_tube_023.lineart.crease_threshold = 0.0
ob_tube_022.location = (-10.6, 0.9913, 0.7)
ob_tube_022.rotation_euler = (1.571, -0.0, 1.571)
ob_tube_022.lock_rotations_4d = False
ob_tube_022.empty_display_type = 'ARROWS'
ob_tube_022.color = (0.0, 0.0, 0.0, 1.0)
ob_tube_022.lineart.crease_threshold = 0.0
ob_woodleg1_002.location = (-9.298, -0.7586, 0.5443)
ob_woodleg1_002.rotation_euler = (0.0, -0.0, -0.6501)
ob_woodleg1_002.lock_rotations_4d = False
ob_woodleg1_002.empty_display_type = 'ARROWS'
ob_woodleg1_002.color = (0.0, 0.0, 0.0, 1.0)
ob_woodleg1_002.lineart.crease_threshold = 0.0
_m = ob_woodleg1_002.modifiers.new('Auto Smooth', 'NODES')
_m.node_group = ng_auto_smooth
_gi = [s.identifier for s in ng_auto_smooth.interface.items_tree if s.item_type == 'SOCKET' and s.in_out == 'INPUT']
_m[_gi[1]] = 0.5236  # Angle
ob_circle_020.location = (-9.444, -0.6495, 0.5443)
ob_circle_020.rotation_euler = (0.0, -0.0, -0.6501)
ob_circle_020.lock_rotations_4d = False
ob_circle_020.empty_display_type = 'ARROWS'
ob_circle_020.color = (0.0, 0.0, 0.0, 1.0)
ob_circle_020.lineart.crease_threshold = 0.0
_m = ob_circle_020.modifiers.new('Auto Smooth', 'NODES')
_m.node_group = ng_auto_smooth
_gi = [s.identifier for s in ng_auto_smooth.interface.items_tree if s.item_type == 'SOCKET' and s.in_out == 'INPUT']
_m[_gi[1]] = 0.5236  # Angle
ob_circle_019.location = (-9.328, -0.5035, 0.5443)
ob_circle_019.rotation_euler = (0.0, -0.0, -0.6501)
ob_circle_019.lock_rotations_4d = False
ob_circle_019.empty_display_type = 'ARROWS'
ob_circle_019.color = (0.0, 0.0, 0.0, 1.0)
ob_circle_019.lineart.crease_threshold = 0.0
_m = ob_circle_019.modifiers.new('Auto Smooth', 'NODES')
_m.node_group = ng_auto_smooth
_gi = [s.identifier for s in ng_auto_smooth.interface.items_tree if s.item_type == 'SOCKET' and s.in_out == 'INPUT']
_m[_gi[1]] = 0.5236  # Angle
ob_circle_018.location = (-9.186, -0.6117, 0.5443)
ob_circle_018.rotation_euler = (0.0, -0.0, -0.6501)
ob_circle_018.lock_rotations_4d = False
ob_circle_018.empty_display_type = 'ARROWS'
ob_circle_018.color = (0.0, 0.0, 0.0, 1.0)
ob_circle_018.lineart.crease_threshold = 0.0
_m = ob_circle_018.modifiers.new('Auto Smooth', 'NODES')
_m.node_group = ng_auto_smooth
_gi = [s.identifier for s in ng_auto_smooth.interface.items_tree if s.item_type == 'SOCKET' and s.in_out == 'INPUT']
_m[_gi[1]] = 0.5236  # Angle
ob_chairtop_002.location = (-9.399, -0.5685, 0.4231)
ob_chairtop_002.rotation_euler = (-0.6501, -1.571, 0.0)
ob_chairtop_002.scale = (0.4, 0.3757, 0.4)
ob_chairtop_002.lock_rotations_4d = False
ob_chairtop_002.empty_display_type = 'ARROWS'
ob_chairtop_002.color = (0.0, 0.0, 0.0, 1.0)
ob_chairtop_002.lineart.crease_threshold = 0.0
ob_chairmiddle_002.location = (-9.32, -0.6286, 0.3074)
ob_chairmiddle_002.rotation_euler = (0.0, -0.0, -0.6501)
ob_chairmiddle_002.scale = (0.4, 0.4, 0.4)
ob_chairmiddle_002.lock_rotations_4d = False
ob_chairmiddle_002.empty_display_type = 'ARROWS'
ob_chairmiddle_002.color = (0.0, 0.0, 0.0, 1.0)
ob_chairmiddle_002.lineart.crease_threshold = 0.0
ob_circle_017.location = (-8.362, 0.8494, 0.5443)
ob_circle_017.rotation_euler = (0.0, -0.0, 0.1469)
ob_circle_017.lock_rotations_4d = False
ob_circle_017.empty_display_type = 'ARROWS'
ob_circle_017.color = (0.0, 0.0, 0.0, 1.0)
ob_circle_017.lineart.crease_threshold = 0.0
_m = ob_circle_017.modifiers.new('Auto Smooth', 'NODES')
_m.node_group = ng_auto_smooth
_gi = [s.identifier for s in ng_auto_smooth.interface.items_tree if s.item_type == 'SOCKET' and s.in_out == 'INPUT']
_m[_gi[1]] = 0.5236  # Angle
ob_circle_016.location = (-8.283, 0.4081, 0.5443)
ob_circle_016.rotation_euler = (0.0, -0.0, 0.1469)
ob_circle_016.lock_rotations_4d = False
ob_circle_016.empty_display_type = 'ARROWS'
ob_circle_016.color = (0.0, 0.0, 0.0, 1.0)
ob_circle_016.lineart.crease_threshold = 0.0
_m = ob_circle_016.modifiers.new('Auto Smooth', 'NODES')
_m.node_group = ng_auto_smooth
_gi = [s.identifier for s in ng_auto_smooth.interface.items_tree if s.item_type == 'SOCKET' and s.in_out == 'INPUT']
_m[_gi[1]] = 0.5236  # Angle
ob_circle_015.location = (-8.728, 0.3319, 0.5443)
ob_circle_015.rotation_euler = (0.0, -0.0, 0.1469)
ob_circle_015.lock_rotations_4d = False
ob_circle_015.empty_display_type = 'ARROWS'
ob_circle_015.color = (0.0, 0.0, 0.0, 1.0)
ob_circle_015.lineart.crease_threshold = 0.0
_m = ob_circle_015.modifiers.new('Auto Smooth', 'NODES')
_m.node_group = ng_auto_smooth
_gi = [s.identifier for s in ng_auto_smooth.interface.items_tree if s.item_type == 'SOCKET' and s.in_out == 'INPUT']
_m[_gi[1]] = 0.5236  # Angle
ob_circle_014.location = (-8.796, 0.7921, 0.5443)
ob_circle_014.rotation_euler = (0.0, -0.0, 0.1469)
ob_circle_014.lock_rotations_4d = False
ob_circle_014.empty_display_type = 'ARROWS'
ob_circle_014.color = (0.0, 0.0, 0.0, 1.0)
ob_circle_014.lineart.crease_threshold = 0.0
_m = ob_circle_014.modifiers.new('Auto Smooth', 'NODES')
_m.node_group = ng_auto_smooth
_gi = [s.identifier for s in ng_auto_smooth.interface.items_tree if s.item_type == 'SOCKET' and s.in_out == 'INPUT']
_m[_gi[1]] = 0.5236  # Angle
ob_tabletop_002.location = (-8.54, 0.5928, 0.5443)
ob_tabletop_002.rotation_euler = (0.0, -0.0, 0.1469)
ob_tabletop_002.lock_rotations_4d = False
ob_tabletop_002.empty_display_type = 'ARROWS'
ob_tabletop_002.color = (0.0, 0.0, 0.0, 1.0)
ob_tabletop_002.lineart.crease_threshold = 0.0
ob_cube_002.location = (-9.503, -0.008691, 1.0)
ob_cube_002.lock_rotations_4d = False
ob_cube_002.empty_display_type = 'ARROWS'
ob_cube_002.color = (0.0, 0.0, 0.0, 1.0)
ob_cube_002.lineart.crease_threshold = 0.0
ob_cube_001.location = (-4.706, 0.01856, 1.0)
ob_cube_001.lock_rotations_4d = False
ob_cube_001.empty_display_type = 'ARROWS'
ob_cube_001.color = (0.0, 0.0, 0.0, 1.0)
ob_cube_001.lineart.crease_threshold = 0.0
ob_tabletop_001.location = (-3.743, 0.6201, 0.5443)
ob_tabletop_001.rotation_euler = (0.0, -0.0, 0.1469)
ob_tabletop_001.lock_rotations_4d = False
ob_tabletop_001.empty_display_type = 'ARROWS'
ob_tabletop_001.color = (0.0, 0.0, 0.0, 1.0)
ob_tabletop_001.lineart.crease_threshold = 0.0
ob_circle_013.location = (-3.999, 0.8194, 0.5443)
ob_circle_013.rotation_euler = (0.0, -0.0, 0.1469)
ob_circle_013.lock_rotations_4d = False
ob_circle_013.empty_display_type = 'ARROWS'
ob_circle_013.color = (0.0, 0.0, 0.0, 1.0)
ob_circle_013.lineart.crease_threshold = 0.0
_m = ob_circle_013.modifiers.new('Auto Smooth', 'NODES')
_m.node_group = ng_auto_smooth
_gi = [s.identifier for s in ng_auto_smooth.interface.items_tree if s.item_type == 'SOCKET' and s.in_out == 'INPUT']
_m[_gi[1]] = 0.5236  # Angle
ob_circle_012.location = (-3.931, 0.3592, 0.5443)
ob_circle_012.rotation_euler = (0.0, -0.0, 0.1469)
ob_circle_012.lock_rotations_4d = False
ob_circle_012.empty_display_type = 'ARROWS'
ob_circle_012.color = (0.0, 0.0, 0.0, 1.0)
ob_circle_012.lineart.crease_threshold = 0.0
_m = ob_circle_012.modifiers.new('Auto Smooth', 'NODES')
_m.node_group = ng_auto_smooth
_gi = [s.identifier for s in ng_auto_smooth.interface.items_tree if s.item_type == 'SOCKET' and s.in_out == 'INPUT']
_m[_gi[1]] = 0.5236  # Angle
ob_circle_011.location = (-3.486, 0.4354, 0.5443)
ob_circle_011.rotation_euler = (0.0, -0.0, 0.1469)
ob_circle_011.lock_rotations_4d = False
ob_circle_011.empty_display_type = 'ARROWS'
ob_circle_011.color = (0.0, 0.0, 0.0, 1.0)
ob_circle_011.lineart.crease_threshold = 0.0
_m = ob_circle_011.modifiers.new('Auto Smooth', 'NODES')
_m.node_group = ng_auto_smooth
_gi = [s.identifier for s in ng_auto_smooth.interface.items_tree if s.item_type == 'SOCKET' and s.in_out == 'INPUT']
_m[_gi[1]] = 0.5236  # Angle
ob_circle_010.location = (-3.565, 0.8767, 0.5443)
ob_circle_010.rotation_euler = (0.0, -0.0, 0.1469)
ob_circle_010.lock_rotations_4d = False
ob_circle_010.empty_display_type = 'ARROWS'
ob_circle_010.color = (0.0, 0.0, 0.0, 1.0)
ob_circle_010.lineart.crease_threshold = 0.0
_m = ob_circle_010.modifiers.new('Auto Smooth', 'NODES')
_m.node_group = ng_auto_smooth
_gi = [s.identifier for s in ng_auto_smooth.interface.items_tree if s.item_type == 'SOCKET' and s.in_out == 'INPUT']
_m[_gi[1]] = 0.5236  # Angle
ob_chairmiddle_001.location = (-4.523, -0.6013, 0.3074)
ob_chairmiddle_001.rotation_euler = (0.0, -0.0, -0.6501)
ob_chairmiddle_001.scale = (0.4, 0.4, 0.4)
ob_chairmiddle_001.lock_rotations_4d = False
ob_chairmiddle_001.empty_display_type = 'ARROWS'
ob_chairmiddle_001.color = (0.0, 0.0, 0.0, 1.0)
ob_chairmiddle_001.lineart.crease_threshold = 0.0
ob_chairtop_001.location = (-4.602, -0.5413, 0.4231)
ob_chairtop_001.rotation_euler = (-0.6501, -1.571, 0.0)
ob_chairtop_001.scale = (0.4, 0.3757, 0.4)
ob_chairtop_001.lock_rotations_4d = False
ob_chairtop_001.empty_display_type = 'ARROWS'
ob_chairtop_001.color = (0.0, 0.0, 0.0, 1.0)
ob_chairtop_001.lineart.crease_threshold = 0.0
ob_circle_009.location = (-4.389, -0.5845, 0.5443)
ob_circle_009.rotation_euler = (0.0, -0.0, -0.6501)
ob_circle_009.lock_rotations_4d = False
ob_circle_009.empty_display_type = 'ARROWS'
ob_circle_009.color = (0.0, 0.0, 0.0, 1.0)
ob_circle_009.lineart.crease_threshold = 0.0
_m = ob_circle_009.modifiers.new('Auto Smooth', 'NODES')
_m.node_group = ng_auto_smooth
_gi = [s.identifier for s in ng_auto_smooth.interface.items_tree if s.item_type == 'SOCKET' and s.in_out == 'INPUT']
_m[_gi[1]] = 0.5236  # Angle
ob_circle_008.location = (-4.531, -0.4763, 0.5443)
ob_circle_008.rotation_euler = (0.0, -0.0, -0.6501)
ob_circle_008.lock_rotations_4d = False
ob_circle_008.empty_display_type = 'ARROWS'
ob_circle_008.color = (0.0, 0.0, 0.0, 1.0)
ob_circle_008.lineart.crease_threshold = 0.0
_m = ob_circle_008.modifiers.new('Auto Smooth', 'NODES')
_m.node_group = ng_auto_smooth
_gi = [s.identifier for s in ng_auto_smooth.interface.items_tree if s.item_type == 'SOCKET' and s.in_out == 'INPUT']
_m[_gi[1]] = 0.5236  # Angle
ob_circle_007.location = (-4.647, -0.6223, 0.5443)
ob_circle_007.rotation_euler = (0.0, -0.0, -0.6501)
ob_circle_007.lock_rotations_4d = False
ob_circle_007.empty_display_type = 'ARROWS'
ob_circle_007.color = (0.0, 0.0, 0.0, 1.0)
ob_circle_007.lineart.crease_threshold = 0.0
_m = ob_circle_007.modifiers.new('Auto Smooth', 'NODES')
_m.node_group = ng_auto_smooth
_gi = [s.identifier for s in ng_auto_smooth.interface.items_tree if s.item_type == 'SOCKET' and s.in_out == 'INPUT']
_m[_gi[1]] = 0.5236  # Angle
ob_woodleg1_001.location = (-4.501, -0.7313, 0.5443)
ob_woodleg1_001.rotation_euler = (0.0, -0.0, -0.6501)
ob_woodleg1_001.lock_rotations_4d = False
ob_woodleg1_001.empty_display_type = 'ARROWS'
ob_woodleg1_001.color = (0.0, 0.0, 0.0, 1.0)
ob_woodleg1_001.lineart.crease_threshold = 0.0
_m = ob_woodleg1_001.modifiers.new('Auto Smooth', 'NODES')
_m.node_group = ng_auto_smooth
_gi = [s.identifier for s in ng_auto_smooth.interface.items_tree if s.item_type == 'SOCKET' and s.in_out == 'INPUT']
_m[_gi[1]] = 0.5236  # Angle
ob_tube_021.location = (-5.806, 1.019, 0.7)
ob_tube_021.rotation_euler = (1.571, -0.0, 1.571)
ob_tube_021.lock_rotations_4d = False
ob_tube_021.empty_display_type = 'ARROWS'
ob_tube_021.color = (0.0, 0.0, 0.0, 1.0)
ob_tube_021.lineart.crease_threshold = 0.0
ob_tube_020.location = (-5.806, 1.019, 0.7)
ob_tube_020.rotation_euler = (1.571, -0.0, 1.571)
ob_tube_020.lock_rotations_4d = False
ob_tube_020.empty_display_type = 'ARROWS'
ob_tube_020.color = (0.0, 0.0, 0.0, 1.0)
ob_tube_020.lineart.crease_threshold = 0.0
ob_tube_019.location = (-5.806, 1.019, 1.8)
ob_tube_019.rotation_euler = (1.571, -0.0, 1.571)
ob_tube_019.lock_rotations_4d = False
ob_tube_019.empty_display_type = 'ARROWS'
ob_tube_019.color = (0.0, 0.0, 0.0, 1.0)
ob_tube_019.lineart.crease_threshold = 0.0
ob_tube_018.location = (-5.006, 1.019, 0.7)
ob_tube_018.rotation_euler = (1.571, -0.0, 1.571)
ob_tube_018.lock_rotations_4d = False
ob_tube_018.empty_display_type = 'ARROWS'
ob_tube_018.color = (0.0, 0.0, 0.0, 1.0)
ob_tube_018.lineart.crease_threshold = 0.0
ob_tube_017.location = (-3.606, 1.019, 0.7)
ob_tube_017.rotation_euler = (1.571, -0.0, 1.571)
ob_tube_017.lock_rotations_4d = False
ob_tube_017.empty_display_type = 'ARROWS'
ob_tube_017.color = (0.0, 0.0, 0.0, 1.0)
ob_tube_017.lineart.crease_threshold = 0.0
ob_tube_016.location = (-4.406, 1.019, 1.8)
ob_tube_016.rotation_euler = (1.571, -0.0, 1.571)
ob_tube_016.lock_rotations_4d = False
ob_tube_016.empty_display_type = 'ARROWS'
ob_tube_016.color = (0.0, 0.0, 0.0, 1.0)
ob_tube_016.lineart.crease_threshold = 0.0
ob_tube_015.location = (-4.406, 1.019, 0.7)
ob_tube_015.rotation_euler = (1.571, -0.0, 1.571)
ob_tube_015.lock_rotations_4d = False
ob_tube_015.empty_display_type = 'ARROWS'
ob_tube_015.color = (0.0, 0.0, 0.0, 1.0)
ob_tube_015.lineart.crease_threshold = 0.0
ob_tube_014.location = (-4.406, 1.019, 0.7)
ob_tube_014.rotation_euler = (1.571, -0.0, 1.571)
ob_tube_014.lock_rotations_4d = False
ob_tube_014.empty_display_type = 'ARROWS'
ob_tube_014.color = (0.0, 0.0, 0.0, 1.0)
ob_tube_014.lineart.crease_threshold = 0.0
ob_tube_013.location = (-6.106, -0.2944, 1.604)
ob_tube_013.rotation_euler = (1.571, -0.0, 3.142)
ob_tube_013.lock_rotations_4d = False
ob_tube_013.empty_display_type = 'ARROWS'
ob_tube_013.color = (0.0, 0.0, 0.0, 1.0)
ob_tube_013.lineart.crease_threshold = 0.0
ob_tube_012.location = (-6.106, -0.3357, 0.009964)
ob_tube_012.rotation_euler = (1.192e-07, -1.51e-07, 3.142)
ob_tube_012.lock_rotations_4d = False
ob_tube_012.empty_display_type = 'ARROWS'
ob_tube_012.color = (0.0, 0.0, 0.0, 1.0)
ob_tube_012.lineart.crease_threshold = 0.0
ob_tube_011.location = (-6.106, 0.2643, 0.009964)
ob_tube_011.rotation_euler = (1.192e-07, -1.51e-07, 3.142)
ob_tube_011.lock_rotations_4d = False
ob_tube_011.empty_display_type = 'ARROWS'
ob_tube_011.color = (0.0, 0.0, 0.0, 1.0)
ob_tube_011.lineart.crease_threshold = 0.0
ob_tube_010.location = (-1.4, 0.2458, 0.009964)
ob_tube_010.rotation_euler = (1.192e-07, -1.51e-07, 3.142)
ob_tube_010.lock_rotations_4d = False
ob_tube_010.empty_display_type = 'ARROWS'
ob_tube_010.color = (0.0, 0.0, 0.0, 1.0)
ob_tube_010.lineart.crease_threshold = 0.0
ob_tube_009.location = (-1.4, -0.3542, 0.009964)
ob_tube_009.rotation_euler = (1.192e-07, -1.51e-07, 3.142)
ob_tube_009.lock_rotations_4d = False
ob_tube_009.empty_display_type = 'ARROWS'
ob_tube_009.color = (0.0, 0.0, 0.0, 1.0)
ob_tube_009.lineart.crease_threshold = 0.0
ob_tube_008.location = (-1.4, -0.3129, 1.604)
ob_tube_008.rotation_euler = (1.571, -0.0, 3.142)
ob_tube_008.lock_rotations_4d = False
ob_tube_008.empty_display_type = 'ARROWS'
ob_tube_008.color = (0.0, 0.0, 0.0, 1.0)
ob_tube_008.lineart.crease_threshold = 0.0
ob_tube_007.location = (0.3, 1.0, 0.7)
ob_tube_007.rotation_euler = (1.571, -0.0, 1.571)
ob_tube_007.lock_rotations_4d = False
ob_tube_007.empty_display_type = 'ARROWS'
ob_tube_007.color = (0.0, 0.0, 0.0, 1.0)
ob_tube_007.lineart.crease_threshold = 0.0
ob_tube_006.location = (0.3, 1.0, 0.7)
ob_tube_006.rotation_euler = (1.571, -0.0, 1.571)
ob_tube_006.lock_rotations_4d = False
ob_tube_006.empty_display_type = 'ARROWS'
ob_tube_006.color = (0.0, 0.0, 0.0, 1.0)
ob_tube_006.lineart.crease_threshold = 0.0
ob_tube_005.location = (0.3, 1.0, 1.8)
ob_tube_005.rotation_euler = (1.571, -0.0, 1.571)
ob_tube_005.lock_rotations_4d = False
ob_tube_005.empty_display_type = 'ARROWS'
ob_tube_005.color = (0.0, 0.0, 0.0, 1.0)
ob_tube_005.lineart.crease_threshold = 0.0
ob_tube_001.location = (1.1, 1.0, 0.7)
ob_tube_001.rotation_euler = (1.571, -0.0, 1.571)
ob_tube_001.lock_rotations_4d = False
ob_tube_001.empty_display_type = 'ARROWS'
ob_tube_001.color = (0.0, 0.0, 0.0, 1.0)
ob_tube_001.lineart.crease_threshold = 0.0
ob_tube_004.location = (-0.3, 1.0, 0.7)
ob_tube_004.rotation_euler = (1.571, -0.0, 1.571)
ob_tube_004.lock_rotations_4d = False
ob_tube_004.empty_display_type = 'ARROWS'
ob_tube_004.color = (0.0, 0.0, 0.0, 1.0)
ob_tube_004.lineart.crease_threshold = 0.0
ob_tube.location = (-1.1, 1.0, 1.8)
ob_tube.rotation_euler = (1.571, -0.0, 1.571)
ob_tube.lock_rotations_4d = False
ob_tube.empty_display_type = 'ARROWS'
ob_tube.color = (0.0, 0.0, 0.0, 1.0)
ob_tube.lineart.crease_threshold = 0.0
ob_tube_003.location = (-1.1, 1.0, 0.7)
ob_tube_003.rotation_euler = (1.571, -0.0, 1.571)
ob_tube_003.lock_rotations_4d = False
ob_tube_003.empty_display_type = 'ARROWS'
ob_tube_003.color = (0.0, 0.0, 0.0, 1.0)
ob_tube_003.lineart.crease_threshold = 0.0
ob_tube_002.location = (-1.1, 1.0, 0.7)
ob_tube_002.rotation_euler = (1.571, -0.0, 1.571)
ob_tube_002.lock_rotations_4d = False
ob_tube_002.empty_display_type = 'ARROWS'
ob_tube_002.color = (0.0, 0.0, 0.0, 1.0)
ob_tube_002.lineart.crease_threshold = 0.0
ob_woodleg1.location = (0.2048, -0.7499, 0.5443)
ob_woodleg1.rotation_euler = (0.0, -0.0, -0.6501)
ob_woodleg1.lock_rotations_4d = False
ob_woodleg1.empty_display_type = 'ARROWS'
ob_woodleg1.color = (0.0, 0.0, 0.0, 1.0)
ob_woodleg1.lineart.crease_threshold = 0.0
_m = ob_woodleg1.modifiers.new('Auto Smooth', 'NODES')
_m.node_group = ng_auto_smooth
_gi = [s.identifier for s in ng_auto_smooth.interface.items_tree if s.item_type == 'SOCKET' and s.in_out == 'INPUT']
_m[_gi[1]] = 0.5236  # Angle
ob_circle_006.location = (0.05869, -0.6408, 0.5443)
ob_circle_006.rotation_euler = (0.0, -0.0, -0.6501)
ob_circle_006.lock_rotations_4d = False
ob_circle_006.empty_display_type = 'ARROWS'
ob_circle_006.color = (0.0, 0.0, 0.0, 1.0)
ob_circle_006.lineart.crease_threshold = 0.0
_m = ob_circle_006.modifiers.new('Auto Smooth', 'NODES')
_m.node_group = ng_auto_smooth
_gi = [s.identifier for s in ng_auto_smooth.interface.items_tree if s.item_type == 'SOCKET' and s.in_out == 'INPUT']
_m[_gi[1]] = 0.5236  # Angle
ob_circle_005.location = (0.175, -0.4948, 0.5443)
ob_circle_005.rotation_euler = (0.0, -0.0, -0.6501)
ob_circle_005.lock_rotations_4d = False
ob_circle_005.empty_display_type = 'ARROWS'
ob_circle_005.color = (0.0, 0.0, 0.0, 1.0)
ob_circle_005.lineart.crease_threshold = 0.0
_m = ob_circle_005.modifiers.new('Auto Smooth', 'NODES')
_m.node_group = ng_auto_smooth
_gi = [s.identifier for s in ng_auto_smooth.interface.items_tree if s.item_type == 'SOCKET' and s.in_out == 'INPUT']
_m[_gi[1]] = 0.5236  # Angle
ob_circle_004.location = (0.3164, -0.603, 0.5443)
ob_circle_004.rotation_euler = (0.0, -0.0, -0.6501)
ob_circle_004.lock_rotations_4d = False
ob_circle_004.empty_display_type = 'ARROWS'
ob_circle_004.color = (0.0, 0.0, 0.0, 1.0)
ob_circle_004.lineart.crease_threshold = 0.0
_m = ob_circle_004.modifiers.new('Auto Smooth', 'NODES')
_m.node_group = ng_auto_smooth
_gi = [s.identifier for s in ng_auto_smooth.interface.items_tree if s.item_type == 'SOCKET' and s.in_out == 'INPUT']
_m[_gi[1]] = 0.5236  # Angle
ob_chairtop.location = (0.1041, -0.5598, 0.4231)
ob_chairtop.rotation_euler = (-0.6501, -1.571, 0.0)
ob_chairtop.scale = (0.4, 0.3757, 0.4)
ob_chairtop.lock_rotations_4d = False
ob_chairtop.empty_display_type = 'ARROWS'
ob_chairtop.color = (0.0, 0.0, 0.0, 1.0)
ob_chairtop.lineart.crease_threshold = 0.0
ob_chairmiddle.location = (0.1831, -0.6199, 0.3074)
ob_chairmiddle.rotation_euler = (0.0, -0.0, -0.6501)
ob_chairmiddle.scale = (0.4, 0.4, 0.4)
ob_chairmiddle.lock_rotations_4d = False
ob_chairmiddle.empty_display_type = 'ARROWS'
ob_chairmiddle.color = (0.0, 0.0, 0.0, 1.0)
ob_chairmiddle.lineart.crease_threshold = 0.0
ob_circle_003.location = (1.141, 0.8581, 0.5443)
ob_circle_003.rotation_euler = (0.0, -0.0, 0.1469)
ob_circle_003.lock_rotations_4d = False
ob_circle_003.empty_display_type = 'ARROWS'
ob_circle_003.color = (0.0, 0.0, 0.0, 1.0)
ob_circle_003.lineart.crease_threshold = 0.0
_m = ob_circle_003.modifiers.new('Auto Smooth', 'NODES')
_m.node_group = ng_auto_smooth
_gi = [s.identifier for s in ng_auto_smooth.interface.items_tree if s.item_type == 'SOCKET' and s.in_out == 'INPUT']
_m[_gi[1]] = 0.5236  # Angle
ob_circle_002.location = (1.22, 0.4168, 0.5443)
ob_circle_002.rotation_euler = (0.0, -0.0, 0.1469)
ob_circle_002.lock_rotations_4d = False
ob_circle_002.empty_display_type = 'ARROWS'
ob_circle_002.color = (0.0, 0.0, 0.0, 1.0)
ob_circle_002.lineart.crease_threshold = 0.0
_m = ob_circle_002.modifiers.new('Auto Smooth', 'NODES')
_m.node_group = ng_auto_smooth
_gi = [s.identifier for s in ng_auto_smooth.interface.items_tree if s.item_type == 'SOCKET' and s.in_out == 'INPUT']
_m[_gi[1]] = 0.5236  # Angle
ob_circle_001.location = (0.7747, 0.3406, 0.5443)
ob_circle_001.rotation_euler = (0.0, -0.0, 0.1469)
ob_circle_001.lock_rotations_4d = False
ob_circle_001.empty_display_type = 'ARROWS'
ob_circle_001.color = (0.0, 0.0, 0.0, 1.0)
ob_circle_001.lineart.crease_threshold = 0.0
_m = ob_circle_001.modifiers.new('Auto Smooth', 'NODES')
_m.node_group = ng_auto_smooth
_gi = [s.identifier for s in ng_auto_smooth.interface.items_tree if s.item_type == 'SOCKET' and s.in_out == 'INPUT']
_m[_gi[1]] = 0.5236  # Angle
ob_circle.location = (0.7066, 0.8008, 0.5443)
ob_circle.rotation_euler = (0.0, -0.0, 0.1469)
ob_circle.lock_rotations_4d = False
ob_circle.empty_display_type = 'ARROWS'
ob_circle.color = (0.0, 0.0, 0.0, 1.0)
ob_circle.lineart.crease_threshold = 0.0
_m = ob_circle.modifiers.new('Auto Smooth', 'NODES')
_m.node_group = ng_auto_smooth
_gi = [s.identifier for s in ng_auto_smooth.interface.items_tree if s.item_type == 'SOCKET' and s.in_out == 'INPUT']
_m[_gi[1]] = 0.5236  # Angle
ob_tabletop.location = (0.9623, 0.6015, 0.5443)
ob_tabletop.rotation_euler = (0.0, -0.0, 0.1469)
ob_tabletop.lock_rotations_4d = False
ob_tabletop.empty_display_type = 'ARROWS'
ob_tabletop.color = (0.0, 0.0, 0.0, 1.0)
ob_tabletop.lineart.crease_threshold = 0.0
ob_cube.location = (0.0, 0.0, 1.0)
ob_cube.lock_rotations_4d = False
ob_cube.empty_display_type = 'ARROWS'
ob_cube.color = (0.0, 0.0, 0.0, 1.0)
ob_cube.lineart.crease_threshold = 0.0

# ---- collection membership
col_collection_1.objects.link(ob_tube_032)
col_collection_1.objects.link(ob_tube_031)
col_collection_1.objects.link(ob_tube_030)
col_collection_1.objects.link(ob_tube_029)
col_collection_1.objects.link(ob_tube_028)
col_collection_1.objects.link(ob_tube_027)
col_collection_1.objects.link(ob_tube_026)
col_collection_1.objects.link(ob_tube_025)
col_collection_1.objects.link(ob_tube_024)
col_collection_1.objects.link(ob_tube_023)
col_collection_1.objects.link(ob_tube_022)
col_collection_1.objects.link(ob_woodleg1_002)
col_collection_1.objects.link(ob_circle_020)
col_collection_1.objects.link(ob_circle_019)
col_collection_1.objects.link(ob_circle_018)
col_collection_1.objects.link(ob_chairtop_002)
col_collection_1.objects.link(ob_chairmiddle_002)
col_collection_1.objects.link(ob_circle_017)
col_collection_1.objects.link(ob_circle_016)
col_collection_1.objects.link(ob_circle_015)
col_collection_1.objects.link(ob_circle_014)
col_collection_1.objects.link(ob_tabletop_002)
col_collection_1.objects.link(ob_cube_002)
col_collection_1.objects.link(ob_cube_001)
col_collection_1.objects.link(ob_tabletop_001)
col_collection_1.objects.link(ob_circle_013)
col_collection_1.objects.link(ob_circle_012)
col_collection_1.objects.link(ob_circle_011)
col_collection_1.objects.link(ob_circle_010)
col_collection_1.objects.link(ob_chairmiddle_001)
col_collection_1.objects.link(ob_chairtop_001)
col_collection_1.objects.link(ob_circle_009)
col_collection_1.objects.link(ob_circle_008)
col_collection_1.objects.link(ob_circle_007)
col_collection_1.objects.link(ob_woodleg1_001)
col_collection_1.objects.link(ob_tube_021)
col_collection_1.objects.link(ob_tube_020)
col_collection_1.objects.link(ob_tube_019)
col_collection_1.objects.link(ob_tube_018)
col_collection_1.objects.link(ob_tube_017)
col_collection_1.objects.link(ob_tube_016)
col_collection_1.objects.link(ob_tube_015)
col_collection_1.objects.link(ob_tube_014)
col_collection_1.objects.link(ob_tube_013)
col_collection_1.objects.link(ob_tube_012)
col_collection_1.objects.link(ob_tube_011)
col_collection_1.objects.link(ob_tube_010)
col_collection_1.objects.link(ob_tube_009)
col_collection_1.objects.link(ob_tube_008)
col_collection_1.objects.link(ob_tube_007)
col_collection_1.objects.link(ob_tube_006)
col_collection_1.objects.link(ob_tube_005)
col_collection_1.objects.link(ob_tube_001)
col_collection_1.objects.link(ob_tube_004)
col_collection_1.objects.link(ob_tube)
col_collection_1.objects.link(ob_tube_003)
col_collection_1.objects.link(ob_tube_002)
col_collection_1.objects.link(ob_woodleg1)
col_collection_1.objects.link(ob_circle_006)
col_collection_1.objects.link(ob_circle_005)
col_collection_1.objects.link(ob_circle_004)
col_collection_1.objects.link(ob_chairtop)
col_collection_1.objects.link(ob_chairmiddle)
col_collection_1.objects.link(ob_circle_003)
col_collection_1.objects.link(ob_circle_002)
col_collection_1.objects.link(ob_circle_001)
col_collection_1.objects.link(ob_circle)
col_collection_1.objects.link(ob_tabletop)
col_collection_1.objects.link(ob_cube)

# ---- scene / render settings (as saved in the file)
scene.frame_start = 1; scene.frame_end = 250; scene.frame_set(1)
scene.render.engine = 'BLENDER_EEVEE_NEXT'
scene.render.image_settings.color_mode = 'RGB'
scene.render.image_settings.compression = 90
scene.render.resolution_x = 1024
scene.render.resolution_y = 768
scene.render.resolution_percentage = 25
scene.render.pixel_aspect_x = 100.0
scene.render.pixel_aspect_y = 100.0
scene.render.fps = 25
scene.render.dither_intensity = 0.0
scene.render.use_compositing = False
scene.render.use_sequencer = False
scene.render.bake_margin = 2
scene.render.bake_bias = 0.0
scene.render.use_stamp_time = False
scene.render.use_stamp_date = False
scene.render.use_stamp_frame = False
scene.render.use_stamp_camera = False
scene.render.use_stamp_scene = False
scene.render.use_stamp_filename = False
scene.render.use_stamp_render_time = False
scene.render.stamp_font_size = 0
scene.cycles.use_denoising = False
scene.cycles.samples = 10
scene.cycles.sampling_pattern = 'TABULATED_SOBOL'
scene.cycles.light_sampling_threshold = 0.0
scene.cycles.use_adaptive_sampling = False
scene.cycles.use_light_tree = False
scene.cycles.blur_glossy = 0.0
scene.cycles.volume_bounces = 1
scene.cycles.pixel_filter_type = 'GAUSSIAN'
scene.cycles.sample_clamp_indirect = 0.0
scene.view_settings.view_transform = 'Raw'
bpy.context.view_layer.update()

# ---- added for rendering (the .blend has no active camera): camera
cam_auto = bpy.data.cameras.new('AutoCamera')
cam_auto.lens = 50.0
cam_auto.sensor_width = 36.0
cam_auto.clip_end = 1000.0
ob_auto_camera = bpy.data.objects.new('AutoCamera', cam_auto)
scene.collection.objects.link(ob_auto_camera)
ob_auto_camera.location = (6.96641, -14.0611, 10.3651)
ob_auto_camera.rotation_euler = (1.09748, -7.21219e-08, 0.694738)
scene.camera = ob_auto_camera
bpy.context.view_layer.update()
